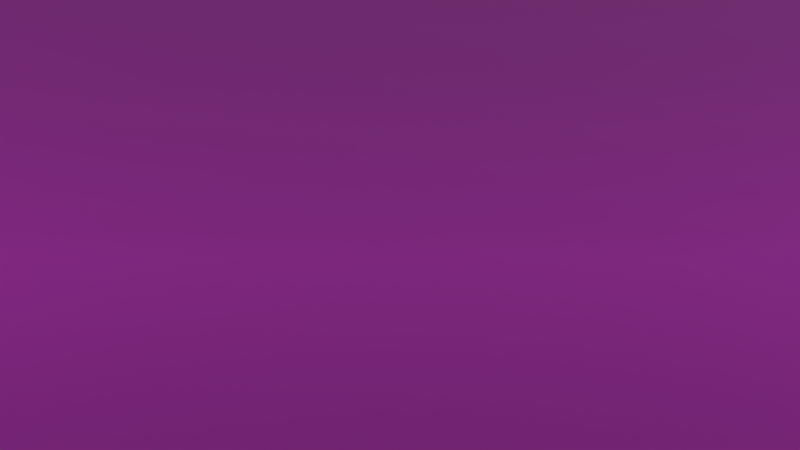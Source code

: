# Source: farbottles.blend  (saved by Blender 2.79.4; exported with 4.5.12 LTS)
import bpy
from mathutils import Matrix  # noqa: F401  (used for matrix-valued properties, if any)

bpy.ops.wm.read_factory_settings(use_empty=True)
scene = bpy.context.scene
scene.name = 'Scene'

# ---- collections
col_collection_1 = bpy.data.collections.new('Collection 1'); scene.collection.children.link(col_collection_1)
col_collection_1.hide_render = True
col_collection_1.hide_viewport = True
col_collection_2 = bpy.data.collections.new('Collection 2'); scene.collection.children.link(col_collection_2)
col_collection_2.hide_render = True
col_collection_2.hide_viewport = True
col_collection_3 = bpy.data.collections.new('Collection 3'); scene.collection.children.link(col_collection_3)
col_collection_3.hide_render = True
col_collection_3.hide_viewport = True
col_collection_4 = bpy.data.collections.new('Collection 4'); scene.collection.children.link(col_collection_4)
col_collection_4.hide_render = True
col_collection_4.hide_viewport = True
col_collection_5 = bpy.data.collections.new('Collection 5'); scene.collection.children.link(col_collection_5)
col_collection_5.hide_render = True
col_collection_5.hide_viewport = True
col_collection_11 = bpy.data.collections.new('Collection 11'); scene.collection.children.link(col_collection_11)

# ---- images (referenced by path relative to the original .blend; pixels are not part of the script)
import os
ASSET_DIR = os.environ.get("B2B_ASSET_DIR", "")  # directory of the original .blend (textures are referenced by path, not embedded)
HERE = os.path.dirname(os.path.abspath(__file__))  # packed textures are extracted next to this script under _unpacked/

def load_image(name, relpath, width, height, colorspace="sRGB"):
    """Load a texture the original file referenced (path relative to the .blend, or extracted next to this script)."""
    p = next((c for c in (os.path.join(HERE, relpath), os.path.join(ASSET_DIR, relpath)) if relpath and os.path.exists(c)), "")
    if p:
        img = bpy.data.images.load(p, check_existing=True)
        img.name = name
    else:  # same state as the original file: an image datablock whose file is absent (Cycles renders it pink)
        img = bpy.data.images.new(name, width, height)
        img.source = "FILE"
        img.filepath = "//" + (relpath or name)
    img.colorspace_settings.name = colorspace
    return img
img_skylit_garage_1k_hdr = load_image('skylit_garage_1k.hdr', 'skylit_garage_1k.hdr', 1024, 1024, 'Linear Rec.709')

# ---- materials (node trees are filled in below, after node groups)
mat_material = bpy.data.materials.new('Material')
mat_material.alpha_threshold = 0.0
mat_material.roughness = 0.5

# ---- material node trees
mat_material.use_nodes = True; mat_material.node_tree.nodes.clear()
_N = mat_material.node_tree.nodes; _L = mat_material.node_tree.links
n0 = _N.new('ShaderNodeOutputMaterial'); n0.name = 'Material Output'; n0.location = (300, 300)
n1 = _N.new('ShaderNodeBsdfPrincipled'); n1.name = 'Principled BSDF'; n1.location = (10, 300)
n1.width = 150
n1.subsurface_method = 'BURLEY'
n1.inputs[0].default_value = (0.01002, 0.01002, 0.01002, 1.0)
n1.inputs[2].default_value = 0.9
n1.inputs[3].default_value = 1.45
n1.inputs[9].default_value = (1.0, 1.0, 1.0)
_L.new(n1.outputs[0], n0.inputs[0])
n0.is_active_output = True

# ---- world
world_world = bpy.data.worlds.new('World'); scene.world = world_world
world_world.use_nodes = True; world_world.node_tree.nodes.clear()
_N = world_world.node_tree.nodes; _L = world_world.node_tree.links
n0 = _N.new('ShaderNodeOutputWorld'); n0.name = 'World Output'; n0.location = (300, 300)
n1 = _N.new('ShaderNodeBackground'); n1.name = 'Background'; n1.location = (10, 300)
n1.inputs[1].default_value = 3.0
n2 = _N.new('ShaderNodeMapping'); n2.name = 'Mapping'; n2.location = (-490, 395)
n2.inputs[2].default_value = (0.0, 0.0, 1.705)
n3 = _N.new('ShaderNodeTexCoord'); n3.name = 'Texture Coordinate'; n3.location = (-690, 378)
n4 = _N.new('ShaderNodeTexEnvironment'); n4.name = 'Environment Texture'; n4.location = (-190, 366)
n4.width = 140
n4.image = img_skylit_garage_1k_hdr
_L.new(n1.outputs[0], n0.inputs[0])
_L.new(n4.outputs[0], n1.inputs[0])
_L.new(n2.outputs[0], n4.inputs[0])
_L.new(n3.outputs[0], n2.inputs[0])
n0.is_active_output = True
world_world.color = (0.0, 0.0, 0.0)
world_world.use_sun_shadow = False
world_world.sun_shadow_jitter_overblur = 0.0
world_world.cycles.sampling_method = 'MANUAL'

# ---- cameras
cam_camera = bpy.data.cameras.new('Camera')
cam_camera.clip_end = 100.0
cam_camera.lens = 35.0
cam_camera.sensor_width = 32.0
cam_camera.sensor_height = 18.0
cam_camera.display_size = 2.0
cam_camera.dof.focus_distance = 0.0

# ---- meshes
me_cubeziercurve = bpy.data.meshes.new('CUBezierCurve')
me_cubeziercurve.from_pydata([(-1.048e-09, -2.91e-10, 0.03518), (-1.048e-09, -2.91e-10, 0.03321), (-1.048e-09, -2.91e-10, 0.03044), (-1.048e-09, -2.91e-10, 0.02706), (-1.048e-09, -2.91e-10, 0.02326), (-1.048e-09, -2.91e-10, 0.01922), (0.006024, -4.39e-06, 0.01512), (0.009476, -2.6e-06, 0.007494), (0.01513, -8.127e-07, 0.001841), (0.02389, -2.91e-10, -0.0003693), (0.0285, -6.169e-11, 0.0003693), (0.0337, -1.851e-10, 0.002511), (0.04496, -1.283e-09, 0.01056), (0.05585, -3.169e-09, 0.0229), (0.06453, -5.43e-09, 0.03864), (0.06918, -7.651e-09, 0.05689), (0.06942, -8.617e-09, 0.06668), (0.06571, -9.913e-09, 0.08328), (0.05797, -1.104e-08, 0.09449), (0.04761, -1.226e-08, 0.1036), (0.04209, -1.288e-08, 0.1075), (0.03159, -1.408e-08, 0.1142), (0.02713, -1.464e-08, 0.1172), (0.02104, -1.562e-08, 0.1223), (0.01992, -1.602e-08, 0.1246), (0.0181, -1.762e-08, 0.1388), (0.0168, -1.767e-08, 0.1658), (0.01775, -1.585e-08, 0.1907), (0.01995, -1.496e-08, 0.2131), (0.02241, -1.78e-08, 0.233), (0.02412, -2.718e-08, 0.2499), (0.02438, -3.521e-08, 0.2572), (0.02377, -3.781e-08, 0.2595), (0.02217, -3.857e-08, 0.261), (0.01994, -3.811e-08, 0.2616), (0.01741, -3.704e-08, 0.2615), (0.01286, -3.551e-08, 0.2595), (0.01212, -3.554e-08, 0.2561), (0.01405, -3.598e-08, 0.2534), (0.01698, -3.812e-08, 0.2531), (0.01968, -3.677e-08, 0.2517), (0.01978, -3.521e-08, 0.2509), (0.01951, -2.385e-08, 0.2437), (0.01777, -1.111e-08, 0.2276), (0.01525, -8.212e-09, 0.2092), (0.01297, -1.103e-08, 0.1883), (0.01196, -1.544e-08, 0.1648), (0.01323, -1.732e-08, 0.1387), (0.01504, -1.602e-08, 0.1246), (0.01873, -5.974e-06, 0.1195), (0.02697, -1.908e-05, 0.1131), (0.03764, -3.219e-05, 0.1057), (0.04863, -3.815e-05, 0.09707), (0.05781, -2.98e-05, 0.08743), (0.06308, -9.417e-09, 0.07677), (0.0635, 3.763e-05, 0.06166), (0.0592, 4.817e-05, 0.04559), (0.05173, 4.064e-05, 0.03022), (0.04265, 2.409e-05, 0.01719), (0.0335, 7.527e-06, 0.008164), (0.02583, -2.91e-10, 0.004788), (0.01932, 1.957e-06, 0.005557), (0.01073, 1.441e-05, 0.0109), (0.006527, 3.114e-05, 0.0195), (-1.048e-09, -2.91e-10, 0.02435), (-1.048e-09, -2.91e-10, 0.02919), (-1.048e-09, -2.91e-10, 0.03376), (-1.048e-09, -2.91e-10, 0.03779), (-1.048e-09, -2.91e-10, 0.04099), (-1.048e-09, -2.91e-10, 0.04312), (-1.048e-09, -2.91e-10, 0.04388), (0.005567, 0.002301, 0.01512), (0.008756, 0.003624, 0.007494), (0.01398, 0.005791, 0.001841), (0.02207, 0.009142, -0.0003693), (0.02633, 0.01091, 0.0003693), (0.03113, 0.0129, 0.002511), (0.04154, 0.0172, 0.01056), (0.0516, 0.02137, 0.0229), (0.05962, 0.02469, 0.03864), (0.06391, 0.02647, 0.05689), (0.06413, 0.02657, 0.06668), (0.06071, 0.02514, 0.08328), (0.05356, 0.02218, 0.09449), (0.04399, 0.01822, 0.1036), (0.03888, 0.01611, 0.1075), (0.02919, 0.01209, 0.1142), (0.02506, 0.01038, 0.1172), (0.01944, 0.008052, 0.1223), (0.0184, 0.007622, 0.1246), (0.01673, 0.006928, 0.1388), (0.01552, 0.006429, 0.1658), (0.0164, 0.006792, 0.1907), (0.01844, 0.007636, 0.2131), (0.02071, 0.008577, 0.233), (0.02229, 0.009231, 0.2499), (0.02253, 0.009331, 0.2572), (0.02196, 0.009097, 0.2595), (0.02049, 0.008486, 0.261), (0.01842, 0.007629, 0.2616), (0.01608, 0.006661, 0.2615), (0.01188, 0.004922, 0.2595), (0.0112, 0.004638, 0.2561), (0.01298, 0.005376, 0.2534), (0.01569, 0.006499, 0.2531), (0.01818, 0.00753, 0.2517), (0.01828, 0.00757, 0.2509), (0.01803, 0.007468, 0.2437), (0.01642, 0.006799, 0.2276), (0.01409, 0.005835, 0.2092), (0.01199, 0.004965, 0.1883), (0.01105, 0.004578, 0.1648), (0.01222, 0.005063, 0.1387), (0.01389, 0.005755, 0.1246), (0.01731, 0.007162, 0.1195), (0.02492, 0.0103, 0.1131), (0.03479, 0.01437, 0.1057), (0.04494, 0.01857, 0.09707), (0.05342, 0.0221, 0.08743), (0.05828, 0.02414, 0.07677), (0.05865, 0.02433, 0.06166), (0.05467, 0.0227, 0.04559), (0.04778, 0.01983, 0.03022), (0.03939, 0.01634, 0.01719), (0.03094, 0.01283, 0.008164), (0.02386, 0.009884, 0.004788), (0.01785, 0.007396, 0.005557), (0.009911, 0.004121, 0.0109), (0.006018, 0.002527, 0.0195), (0.004263, 0.004256, 0.01512), (0.006703, 0.006699, 0.007494), (0.0107, 0.0107, 0.001841), (0.01689, 0.01689, -0.0003693), (0.02015, 0.02015, 0.0003693), (0.02383, 0.02383, 0.002511), (0.03179, 0.03179, 0.01056), (0.03949, 0.03949, 0.0229), (0.04563, 0.04563, 0.03864), (0.04892, 0.04892, 0.05689), (0.04909, 0.04909, 0.06668), (0.04646, 0.04646, 0.08328), (0.04099, 0.04099, 0.09449), (0.03367, 0.03367, 0.1036), (0.02976, 0.02976, 0.1075), (0.02234, 0.02234, 0.1142), (0.01918, 0.01918, 0.1172), (0.01488, 0.01488, 0.1223), (0.01408, 0.01408, 0.1246), (0.0128, 0.0128, 0.1388), (0.01188, 0.01188, 0.1658), (0.01255, 0.01255, 0.1907), (0.01411, 0.01411, 0.2131), (0.01585, 0.01585, 0.233), (0.01706, 0.01706, 0.2499), (0.01724, 0.01724, 0.2572), (0.01681, 0.01681, 0.2595), (0.01568, 0.01568, 0.261), (0.0141, 0.0141, 0.2616), (0.01231, 0.01231, 0.2615), (0.009096, 0.009095, 0.2595), (0.00857, 0.00857, 0.2561), (0.009934, 0.009934, 0.2534), (0.01201, 0.01201, 0.2531), (0.01391, 0.01391, 0.2517), (0.01399, 0.01399, 0.2509), (0.0138, 0.0138, 0.2437), (0.01256, 0.01256, 0.2276), (0.01078, 0.01078, 0.2092), (0.009174, 0.009174, 0.1883), (0.008458, 0.008458, 0.1648), (0.009355, 0.009355, 0.1387), (0.01063, 0.01063, 0.1246), (0.01325, 0.01324, 0.1195), (0.01908, 0.01906, 0.1131), (0.02664, 0.02659, 0.1057), (0.03441, 0.03436, 0.09707), (0.0409, 0.04086, 0.08743), (0.04461, 0.04461, 0.07677), (0.04487, 0.04493, 0.06166), (0.04183, 0.04189, 0.04559), (0.03655, 0.03661, 0.03022), (0.03014, 0.03017, 0.01719), (0.02368, 0.02369, 0.008164), (0.01826, 0.01826, 0.004788), (0.01366, 0.01366, 0.005557), (0.007579, 0.0076, 0.0109), (0.004593, 0.004637, 0.0195), (0.002309, 0.005564, 0.01512), (0.003629, 0.008754, 0.007494), (0.005793, 0.01398, 0.001841), (0.009142, 0.02207, -0.0003693), (0.01091, 0.02633, 0.0003693), (0.0129, 0.03113, 0.002511), (0.0172, 0.04154, 0.01056), (0.02137, 0.0516, 0.0229), (0.02469, 0.05962, 0.03864), (0.02647, 0.06391, 0.05689), (0.02657, 0.06413, 0.06668), (0.02514, 0.06071, 0.08328), (0.02218, 0.05356, 0.09449), (0.01822, 0.04399, 0.1036), (0.01611, 0.03888, 0.1075), (0.01209, 0.02919, 0.1142), (0.01038, 0.02506, 0.1172), (0.008052, 0.01944, 0.1223), (0.007622, 0.0184, 0.1246), (0.006928, 0.01673, 0.1388), (0.006429, 0.01552, 0.1658), (0.006792, 0.0164, 0.1907), (0.007636, 0.01844, 0.2131), (0.008577, 0.02071, 0.233), (0.009231, 0.02229, 0.2499), (0.009331, 0.02253, 0.2572), (0.009097, 0.02196, 0.2595), (0.008486, 0.02049, 0.261), (0.007629, 0.01842, 0.2616), (0.006661, 0.01608, 0.2615), (0.004922, 0.01188, 0.2595), (0.004638, 0.0112, 0.2561), (0.005376, 0.01298, 0.2534), (0.006499, 0.01569, 0.2531), (0.00753, 0.01818, 0.2517), (0.00757, 0.01828, 0.2509), (0.007468, 0.01803, 0.2437), (0.006799, 0.01642, 0.2276), (0.005835, 0.01409, 0.2092), (0.004965, 0.01199, 0.1883), (0.004578, 0.01105, 0.1648), (0.005063, 0.01222, 0.1387), (0.005755, 0.01389, 0.1246), (0.007173, 0.0173, 0.1195), (0.01034, 0.02491, 0.1131), (0.01443, 0.03476, 0.1057), (0.01864, 0.04491, 0.09707), (0.02215, 0.0534, 0.08743), (0.02414, 0.05828, 0.07677), (0.02427, 0.05868, 0.06166), (0.02261, 0.05471, 0.04559), (0.01976, 0.04781, 0.03022), (0.0163, 0.03941, 0.01719), (0.01281, 0.03095, 0.008164), (0.009884, 0.02386, 0.004788), (0.007392, 0.01785, 0.005557), (0.004094, 0.009922, 0.0109), (0.002469, 0.006042, 0.0195), (4.389e-06, 0.006024, 0.01512), (2.598e-06, 0.009476, 0.007494), (8.107e-07, 0.01513, 0.001841), (-2.092e-09, 0.02389, -0.0003693), (-2.523e-09, 0.0285, 0.0003693), (-2.627e-09, 0.0337, 0.002511), (-2.021e-09, 0.04496, 0.01056), (-6.106e-10, 0.05585, 0.0229), (1.271e-09, 0.06453, 0.03864), (3.288e-09, 0.06918, 0.05689), (4.243e-09, 0.06942, 0.06668), (5.702e-09, 0.06571, 0.08328), (7.163e-09, 0.05797, 0.09449), (8.837e-09, 0.04761, 0.1036), (9.699e-09, 0.04209, 0.1075), (1.136e-08, 0.03159, 0.1142), (1.212e-08, 0.02713, 0.1172), (1.336e-08, 0.02104, 0.1223), (1.381e-08, 0.01992, 0.1246), (1.549e-08, 0.0181, 0.1388), (1.56e-08, 0.0168, 0.1658), (1.373e-08, 0.01775, 0.1907), (1.274e-08, 0.01995, 0.2131), (1.548e-08, 0.02241, 0.233), (2.479e-08, 0.02412, 0.2499), (3.28e-08, 0.02438, 0.2572), (3.543e-08, 0.02377, 0.2595), (3.626e-08, 0.02217, 0.261), (3.59e-08, 0.01994, 0.2616), (3.494e-08, 0.01741, 0.2615), (3.361e-08, 0.01286, 0.2595), (3.367e-08, 0.01212, 0.2561), (3.403e-08, 0.01405, 0.2534), (3.604e-08, 0.01698, 0.2531), (3.458e-08, 0.01968, 0.2517), (3.3e-08, 0.01978, 0.2509), (2.166e-08, 0.01951, 0.2437), (8.996e-09, 0.01777, 0.2276), (6.207e-09, 0.01525, 0.2092), (9.126e-09, 0.01297, 0.1883), (1.358e-08, 0.01196, 0.1648), (1.54e-08, 0.01323, 0.1387), (1.402e-08, 0.01504, 0.1246), (5.972e-06, 0.01873, 0.1195), (1.908e-05, 0.02697, 0.1131), (3.219e-05, 0.03764, 0.1057), (3.815e-05, 0.04863, 0.09707), (2.98e-05, 0.05781, 0.08743), (5.321e-09, 0.06308, 0.07677), (-3.763e-05, 0.0635, 0.06166), (-4.817e-05, 0.0592, 0.04559), (-4.065e-05, 0.05173, 0.03022), (-2.409e-05, 0.04265, 0.01719), (-7.53e-06, 0.0335, 0.008164), (-2.177e-09, 0.02583, 0.004788), (-1.959e-06, 0.01932, 0.005557), (-1.441e-05, 0.01073, 0.0109), (-3.114e-05, 0.006527, 0.0195), (-0.002301, 0.005567, 0.01512), (-0.003624, 0.008756, 0.007494), (-0.005791, 0.01398, 0.001841), (-0.009142, 0.02207, -0.0003693), (-0.01091, 0.02633, 0.0003693), (-0.0129, 0.03113, 0.002511), (-0.0172, 0.04154, 0.01056), (-0.02137, 0.0516, 0.0229), (-0.02469, 0.05962, 0.03864), (-0.02647, 0.06391, 0.05689), (-0.02657, 0.06413, 0.06668), (-0.02514, 0.06071, 0.08328), (-0.02218, 0.05356, 0.09449), (-0.01822, 0.04399, 0.1036), (-0.01611, 0.03888, 0.1075), (-0.01209, 0.02919, 0.1142), (-0.01038, 0.02506, 0.1172), (-0.008052, 0.01944, 0.1223), (-0.007622, 0.0184, 0.1246), (-0.006928, 0.01673, 0.1388), (-0.006429, 0.01552, 0.1658), (-0.006792, 0.0164, 0.1907), (-0.007636, 0.01844, 0.2131), (-0.008577, 0.02071, 0.233), (-0.009231, 0.02229, 0.2499), (-0.009331, 0.02253, 0.2572), (-0.009097, 0.02196, 0.2595), (-0.008486, 0.02049, 0.261), (-0.007629, 0.01842, 0.2616), (-0.006661, 0.01608, 0.2615), (-0.004922, 0.01188, 0.2595), (-0.004638, 0.0112, 0.2561), (-0.005376, 0.01298, 0.2534), (-0.006499, 0.01569, 0.2531), (-0.00753, 0.01818, 0.2517), (-0.00757, 0.01828, 0.2509), (-0.007468, 0.01803, 0.2437), (-0.006799, 0.01642, 0.2276), (-0.005835, 0.01409, 0.2092), (-0.004965, 0.01199, 0.1883), (-0.004578, 0.01105, 0.1648), (-0.005063, 0.01222, 0.1387), (-0.005755, 0.01389, 0.1246), (-0.007162, 0.01731, 0.1195), (-0.0103, 0.02492, 0.1131), (-0.01437, 0.03479, 0.1057), (-0.01857, 0.04494, 0.09707), (-0.0221, 0.05342, 0.08743), (-0.02414, 0.05828, 0.07677), (-0.02433, 0.05865, 0.06166), (-0.0227, 0.05467, 0.04559), (-0.01983, 0.04778, 0.03022), (-0.01634, 0.03939, 0.01719), (-0.01283, 0.03094, 0.008164), (-0.009884, 0.02386, 0.004788), (-0.007396, 0.01785, 0.005557), (-0.004121, 0.009911, 0.0109), (-0.002527, 0.006018, 0.0195), (-0.004256, 0.004263, 0.01512), (-0.006699, 0.006703, 0.007494), (-0.0107, 0.0107, 0.001841), (-0.01689, 0.01689, -0.0003693), (-0.02015, 0.02015, 0.0003693), (-0.02383, 0.02383, 0.002511), (-0.03179, 0.03179, 0.01056), (-0.03949, 0.03949, 0.0229), (-0.04563, 0.04563, 0.03864), (-0.04892, 0.04892, 0.05689), (-0.04909, 0.04909, 0.06668), (-0.04646, 0.04646, 0.08328), (-0.04099, 0.04099, 0.09449), (-0.03367, 0.03367, 0.1036), (-0.02976, 0.02976, 0.1075), (-0.02234, 0.02234, 0.1142), (-0.01918, 0.01918, 0.1172), (-0.01488, 0.01488, 0.1223), (-0.01408, 0.01408, 0.1246), (-0.0128, 0.0128, 0.1388), (-0.01188, 0.01188, 0.1658), (-0.01255, 0.01255, 0.1907), (-0.01411, 0.01411, 0.2131), (-0.01585, 0.01585, 0.233), (-0.01706, 0.01706, 0.2499), (-0.01724, 0.01724, 0.2572), (-0.01681, 0.01681, 0.2595), (-0.01568, 0.01568, 0.261), (-0.0141, 0.0141, 0.2616), (-0.01231, 0.01231, 0.2615), (-0.009095, 0.009096, 0.2595), (-0.00857, 0.00857, 0.2561), (-0.009934, 0.009934, 0.2534), (-0.01201, 0.01201, 0.2531), (-0.01391, 0.01391, 0.2517), (-0.01399, 0.01399, 0.2509), (-0.0138, 0.0138, 0.2437), (-0.01256, 0.01256, 0.2276), (-0.01078, 0.01078, 0.2092), (-0.009174, 0.009174, 0.1883), (-0.008458, 0.008458, 0.1648), (-0.009355, 0.009355, 0.1387), (-0.01063, 0.01063, 0.1246), (-0.01324, 0.01325, 0.1195), (-0.01906, 0.01908, 0.1131), (-0.02659, 0.02664, 0.1057), (-0.03436, 0.03441, 0.09707), (-0.04086, 0.0409, 0.08743), (-0.04461, 0.04461, 0.07677), (-0.04493, 0.04487, 0.06166), (-0.04189, 0.04183, 0.04559), (-0.03661, 0.03655, 0.03022), (-0.03017, 0.03014, 0.01719), (-0.02369, 0.02368, 0.008164), (-0.01826, 0.01826, 0.004788), (-0.01366, 0.01366, 0.005557), (-0.0076, 0.007579, 0.0109), (-0.004637, 0.004593, 0.0195), (-0.005564, 0.002309, 0.01512), (-0.008754, 0.003629, 0.007494), (-0.01398, 0.005793, 0.001841), (-0.02207, 0.009142, -0.0003693), (-0.02633, 0.01091, 0.0003693), (-0.03113, 0.0129, 0.002511), (-0.04154, 0.0172, 0.01056), (-0.0516, 0.02137, 0.0229), (-0.05962, 0.02469, 0.03864), (-0.06391, 0.02647, 0.05689), (-0.06413, 0.02657, 0.06668), (-0.06071, 0.02514, 0.08328), (-0.05356, 0.02218, 0.09449), (-0.04399, 0.01822, 0.1036), (-0.03888, 0.01611, 0.1075), (-0.02919, 0.01209, 0.1142), (-0.02506, 0.01038, 0.1172), (-0.01944, 0.008052, 0.1223), (-0.0184, 0.007622, 0.1246), (-0.01673, 0.006928, 0.1388), (-0.01552, 0.006429, 0.1658), (-0.0164, 0.006792, 0.1907), (-0.01844, 0.007636, 0.2131), (-0.02071, 0.008577, 0.233), (-0.02229, 0.009231, 0.2499), (-0.02253, 0.009331, 0.2572), (-0.02196, 0.009097, 0.2595), (-0.02049, 0.008486, 0.261), (-0.01842, 0.007629, 0.2616), (-0.01608, 0.006661, 0.2615), (-0.01188, 0.004922, 0.2595), (-0.0112, 0.004638, 0.2561), (-0.01298, 0.005376, 0.2534), (-0.01569, 0.006499, 0.2531), (-0.01818, 0.00753, 0.2517), (-0.01828, 0.00757, 0.2509), (-0.01803, 0.007468, 0.2437), (-0.01642, 0.006799, 0.2276), (-0.01409, 0.005835, 0.2092), (-0.01199, 0.004965, 0.1883), (-0.01105, 0.004578, 0.1648), (-0.01222, 0.005063, 0.1387), (-0.01389, 0.005755, 0.1246), (-0.0173, 0.007173, 0.1195), (-0.02491, 0.01034, 0.1131), (-0.03476, 0.01443, 0.1057), (-0.04491, 0.01864, 0.09707), (-0.0534, 0.02215, 0.08743), (-0.05828, 0.02414, 0.07677), (-0.05868, 0.02427, 0.06166), (-0.05471, 0.02261, 0.04559), (-0.04781, 0.01976, 0.03022), (-0.03941, 0.0163, 0.01719), (-0.03095, 0.01281, 0.008164), (-0.02386, 0.009884, 0.004788), (-0.01785, 0.007392, 0.005557), (-0.009922, 0.004094, 0.0109), (-0.006042, 0.002469, 0.0195), (-0.006024, 4.389e-06, 0.01512), (-0.009476, 2.598e-06, 0.007494), (-0.01513, 8.108e-07, 0.001841), (-0.02389, -2.38e-09, -0.0003693), (-0.0285, -3.012e-09, 0.0003693), (-0.0337, -3.343e-09, 0.002511), (-0.04496, -3.23e-09, 0.01056), (-0.05585, -2.295e-09, 0.0229), (-0.06453, -7.932e-10, 0.03864), (-0.06918, 1.021e-09, 0.05689), (-0.06942, 1.966e-09, 0.06668), (-0.06571, 3.586e-09, 0.08328), (-0.05797, 5.385e-09, 0.09449), (-0.04761, 7.513e-09, 0.1036), (-0.04209, 8.616e-09, 0.1075), (-0.03159, 1.074e-08, 0.1142), (-0.02713, 1.169e-08, 0.1172), (-0.02104, 1.32e-08, 0.1223), (-0.01992, 1.37e-08, 0.1246), (-0.0181, 1.546e-08, 0.1388), (-0.0168, 1.562e-08, 0.1658), (-0.01775, 1.371e-08, 0.1907), (-0.01995, 1.263e-08, 0.2131), (-0.02241, 1.526e-08, 0.233), (-0.02412, 2.449e-08, 0.2499), (-0.02438, 3.249e-08, 0.2572), (-0.02377, 3.515e-08, 0.2595), (-0.02217, 3.605e-08, 0.261), (-0.01994, 3.579e-08, 0.2616), (-0.01741, 3.494e-08, 0.2615), (-0.01286, 3.38e-08, 0.2595), (-0.01212, 3.39e-08, 0.2561), (-0.01405, 3.417e-08, 0.2534), (-0.01698, 3.605e-08, 0.2531), (-0.01968, 3.447e-08, 0.2517), (-0.01978, 3.29e-08, 0.2509), (-0.01951, 2.157e-08, 0.2437), (-0.01777, 8.976e-09, 0.2276), (-0.01525, 6.297e-09, 0.2092), (-0.01297, 9.315e-09, 0.1883), (-0.01196, 1.382e-08, 0.1648), (-0.01323, 1.558e-08, 0.1387), (-0.01504, 1.412e-08, 0.1246), (-0.01873, 5.972e-06, 0.1195), (-0.02697, 1.908e-05, 0.1131), (-0.03764, 3.219e-05, 0.1057), (-0.04863, 3.814e-05, 0.09707), (-0.05781, 2.98e-05, 0.08743), (-0.06308, 3.32e-09, 0.07677), (-0.0635, -3.763e-05, 0.06166), (-0.0592, -4.817e-05, 0.04559), (-0.05173, -4.065e-05, 0.03022), (-0.04265, -2.409e-05, 0.01719), (-0.0335, -7.53e-06, 0.008164), (-0.02583, -2.549e-09, 0.004788), (-0.01932, -1.959e-06, 0.005557), (-0.01073, -1.441e-05, 0.0109), (-0.006527, -3.114e-05, 0.0195), (-0.005567, -0.002301, 0.01512), (-0.008756, -0.003624, 0.007494), (-0.01398, -0.005791, 0.001841), (-0.02207, -0.009142, -0.0003693), (-0.02633, -0.01091, 0.0003693), (-0.03113, -0.0129, 0.002511), (-0.04154, -0.0172, 0.01056), (-0.0516, -0.02137, 0.0229), (-0.05962, -0.02469, 0.03864), (-0.06391, -0.02647, 0.05689), (-0.06413, -0.02657, 0.06668), (-0.06071, -0.02514, 0.08328), (-0.05356, -0.02218, 0.09449), (-0.04399, -0.01822, 0.1036), (-0.03888, -0.01611, 0.1075), (-0.02919, -0.01209, 0.1142), (-0.02506, -0.01038, 0.1172), (-0.01944, -0.008052, 0.1223), (-0.0184, -0.007622, 0.1246), (-0.01673, -0.006928, 0.1388), (-0.01552, -0.006429, 0.1658), (-0.0164, -0.006792, 0.1907), (-0.01844, -0.007636, 0.2131), (-0.02071, -0.008577, 0.233), (-0.02229, -0.009231, 0.2499), (-0.02253, -0.009331, 0.2572), (-0.02196, -0.009097, 0.2595), (-0.02049, -0.008486, 0.261), (-0.01842, -0.007629, 0.2616), (-0.01608, -0.006661, 0.2615), (-0.01188, -0.004922, 0.2595), (-0.0112, -0.004638, 0.2561), (-0.01298, -0.005376, 0.2534), (-0.01569, -0.006499, 0.2531), (-0.01818, -0.00753, 0.2517), (-0.01828, -0.00757, 0.2509), (-0.01803, -0.007468, 0.2437), (-0.01642, -0.006799, 0.2276), (-0.01409, -0.005835, 0.2092), (-0.01199, -0.004965, 0.1883), (-0.01105, -0.004578, 0.1648), (-0.01222, -0.005063, 0.1387), (-0.01389, -0.005755, 0.1246), (-0.01731, -0.007162, 0.1195), (-0.02492, -0.0103, 0.1131), (-0.03479, -0.01437, 0.1057), (-0.04494, -0.01857, 0.09707), (-0.05342, -0.0221, 0.08743), (-0.05828, -0.02414, 0.07677), (-0.05865, -0.02433, 0.06166), (-0.05467, -0.0227, 0.04559), (-0.04778, -0.01983, 0.03022), (-0.03939, -0.01634, 0.01719), (-0.03094, -0.01283, 0.008164), (-0.02386, -0.009884, 0.004788), (-0.01785, -0.007396, 0.005557), (-0.009911, -0.004121, 0.0109), (-0.006018, -0.002527, 0.0195), (-0.004263, -0.004256, 0.01512), (-0.006703, -0.006699, 0.007494), (-0.0107, -0.0107, 0.001841), (-0.01689, -0.01689, -0.0003693), (-0.02015, -0.02015, 0.0003693), (-0.02383, -0.02383, 0.002511), (-0.03179, -0.03179, 0.01056), (-0.03949, -0.03949, 0.0229), (-0.04563, -0.04563, 0.03864), (-0.04892, -0.04892, 0.05689), (-0.04909, -0.04909, 0.06668), (-0.04646, -0.04646, 0.08328), (-0.04099, -0.04099, 0.09449), (-0.03367, -0.03367, 0.1036), (-0.02976, -0.02976, 0.1075), (-0.02234, -0.02234, 0.1142), (-0.01918, -0.01918, 0.1172), (-0.01488, -0.01488, 0.1223), (-0.01408, -0.01408, 0.1246), (-0.0128, -0.0128, 0.1388), (-0.01188, -0.01188, 0.1658), (-0.01255, -0.01255, 0.1907), (-0.01411, -0.01411, 0.2131), (-0.01585, -0.01585, 0.233), (-0.01706, -0.01706, 0.2499), (-0.01724, -0.01724, 0.2572), (-0.01681, -0.01681, 0.2595), (-0.01568, -0.01568, 0.261), (-0.0141, -0.0141, 0.2616), (-0.01231, -0.01231, 0.2615), (-0.009096, -0.009095, 0.2595), (-0.00857, -0.00857, 0.2561), (-0.009934, -0.009934, 0.2534), (-0.01201, -0.01201, 0.2531), (-0.01391, -0.01391, 0.2517), (-0.01399, -0.01399, 0.2509), (-0.0138, -0.0138, 0.2437), (-0.01256, -0.01256, 0.2276), (-0.01078, -0.01078, 0.2092), (-0.009174, -0.009174, 0.1883), (-0.008458, -0.008458, 0.1648), (-0.009355, -0.009355, 0.1387), (-0.01063, -0.01063, 0.1246), (-0.01325, -0.01324, 0.1195), (-0.01908, -0.01906, 0.1131), (-0.02664, -0.02659, 0.1057), (-0.03441, -0.03436, 0.09707), (-0.0409, -0.04086, 0.08743), (-0.04461, -0.04461, 0.07677), (-0.04487, -0.04493, 0.06166), (-0.04183, -0.04189, 0.04559), (-0.03655, -0.03661, 0.03022), (-0.03014, -0.03017, 0.01719), (-0.02368, -0.02369, 0.008164), (-0.01826, -0.01826, 0.004788), (-0.01366, -0.01366, 0.005557), (-0.007579, -0.0076, 0.0109), (-0.004593, -0.004637, 0.0195), (-0.002309, -0.005564, 0.01512), (-0.003629, -0.008754, 0.007494), (-0.005793, -0.01398, 0.001841), (-0.009142, -0.02207, -0.0003693), (-0.01091, -0.02633, 0.0003693), (-0.0129, -0.03113, 0.002511), (-0.0172, -0.04154, 0.01056), (-0.02137, -0.0516, 0.0229), (-0.02469, -0.05962, 0.03864), (-0.02647, -0.06391, 0.05689), (-0.02657, -0.06413, 0.06668), (-0.02514, -0.06071, 0.08328), (-0.02218, -0.05356, 0.09449), (-0.01822, -0.04399, 0.1036), (-0.01611, -0.03888, 0.1075), (-0.01209, -0.02919, 0.1142), (-0.01038, -0.02506, 0.1172), (-0.008052, -0.01944, 0.1223), (-0.007622, -0.0184, 0.1246), (-0.006928, -0.01673, 0.1388), (-0.006429, -0.01552, 0.1658), (-0.006792, -0.0164, 0.1907), (-0.007636, -0.01844, 0.2131), (-0.008577, -0.02071, 0.233), (-0.009231, -0.02229, 0.2499), (-0.009331, -0.02253, 0.2572), (-0.009097, -0.02196, 0.2595), (-0.008486, -0.02049, 0.261), (-0.007629, -0.01842, 0.2616), (-0.006661, -0.01608, 0.2615), (-0.004922, -0.01188, 0.2595), (-0.004638, -0.0112, 0.2561), (-0.005376, -0.01298, 0.2534), (-0.006499, -0.01569, 0.2531), (-0.00753, -0.01818, 0.2517), (-0.00757, -0.01828, 0.2509), (-0.007468, -0.01803, 0.2437), (-0.006799, -0.01642, 0.2276), (-0.005835, -0.01409, 0.2092), (-0.004965, -0.01199, 0.1883), (-0.004578, -0.01105, 0.1648), (-0.005063, -0.01222, 0.1387), (-0.005755, -0.01389, 0.1246), (-0.007173, -0.0173, 0.1195), (-0.01034, -0.02491, 0.1131), (-0.01443, -0.03476, 0.1057), (-0.01864, -0.04491, 0.09707), (-0.02215, -0.0534, 0.08743), (-0.02414, -0.05828, 0.07677), (-0.02427, -0.05868, 0.06166), (-0.02261, -0.05471, 0.04559), (-0.01976, -0.04781, 0.03022), (-0.0163, -0.03941, 0.01719), (-0.01281, -0.03095, 0.008164), (-0.009884, -0.02386, 0.004788), (-0.007392, -0.01785, 0.005557), (-0.004094, -0.009922, 0.0109), (-0.002469, -0.006042, 0.0195), (-4.391e-06, -0.006024, 0.01512), (-2.601e-06, -0.009476, 0.007494), (-8.132e-07, -0.01513, 0.001841), (-7.629e-10, -0.02389, -0.0003693), (-4.786e-10, -0.0285, 0.0003693), (-5.399e-10, -0.0337, 0.002511), (-1.503e-09, -0.04496, 0.01056), (-3.26e-09, -0.05585, 0.0229), (-5.417e-09, -0.06453, 0.03864), (-7.583e-09, -0.06918, 0.05689), (-8.546e-09, -0.06942, 0.06668), (-9.886e-09, -0.06571, 0.08328), (-1.11e-08, -0.05797, 0.09449), (-1.245e-08, -0.04761, 0.1036), (-1.313e-08, -0.04209, 0.1075), (-1.446e-08, -0.03159, 0.1142), (-1.507e-08, -0.02713, 0.1172), (-1.613e-08, -0.02104, 0.1223), (-1.654e-08, -0.01992, 0.1246), (-1.816e-08, -0.0181, 0.1388), (-1.823e-08, -0.0168, 0.1658), (-1.639e-08, -0.01775, 0.1907), (-1.547e-08, -0.01995, 0.2131), (-1.829e-08, -0.02241, 0.233), (-2.765e-08, -0.02412, 0.2499), (-3.567e-08, -0.02438, 0.2572), (-3.828e-08, -0.02377, 0.2595), (-3.906e-08, -0.02217, 0.261), (-3.863e-08, -0.01994, 0.2616), (-3.759e-08, -0.01741, 0.2615), (-3.611e-08, -0.01286, 0.2595), (-3.615e-08, -0.01212, 0.2561), (-3.657e-08, -0.01405, 0.2534), (-3.868e-08, -0.01698, 0.2531), (-3.73e-08, -0.01968, 0.2517), (-3.573e-08, -0.01978, 0.2509), (-2.438e-08, -0.01951, 0.2437), (-1.166e-08, -0.01777, 0.2276), (-8.787e-09, -0.01525, 0.2092), (-1.163e-08, -0.01297, 0.1883), (-1.606e-08, -0.01196, 0.1648), (-1.792e-08, -0.01323, 0.1387), (-1.66e-08, -0.01504, 0.1246), (-5.975e-06, -0.01873, 0.1195), (-1.908e-05, -0.02697, 0.1131), (-3.219e-05, -0.03764, 0.1057), (-3.815e-05, -0.04863, 0.09707), (-2.98e-05, -0.05781, 0.08743), (-9.421e-09, -0.06308, 0.07677), (3.763e-05, -0.0635, 0.06166), (4.817e-05, -0.0592, 0.04559), (4.064e-05, -0.05173, 0.03022), (2.409e-05, -0.04265, 0.01719), (7.526e-06, -0.0335, 0.008164), (-7.397e-10, -0.02583, 0.004788), (1.956e-06, -0.01932, 0.005557), (1.441e-05, -0.01073, 0.0109), (3.113e-05, -0.006527, 0.0195), (0.002301, -0.005567, 0.01512), (0.003624, -0.008756, 0.007494), (0.005791, -0.01398, 0.001841), (0.009142, -0.02207, -0.0003693), (0.01091, -0.02633, 0.0003693), (0.0129, -0.03113, 0.002511), (0.0172, -0.04154, 0.01056), (0.02137, -0.0516, 0.0229), (0.02469, -0.05962, 0.03864), (0.02647, -0.06391, 0.05689), (0.02657, -0.06413, 0.06668), (0.02514, -0.06071, 0.08328), (0.02218, -0.05356, 0.09449), (0.01822, -0.04399, 0.1036), (0.01611, -0.03888, 0.1075), (0.01209, -0.02919, 0.1142), (0.01038, -0.02506, 0.1172), (0.008052, -0.01944, 0.1223), (0.007622, -0.0184, 0.1246), (0.006928, -0.01673, 0.1388), (0.006429, -0.01552, 0.1658), (0.006792, -0.0164, 0.1907), (0.007636, -0.01844, 0.2131), (0.008577, -0.02071, 0.233), (0.009231, -0.02229, 0.2499), (0.009331, -0.02253, 0.2572), (0.009097, -0.02196, 0.2595), (0.008486, -0.02049, 0.261), (0.007629, -0.01842, 0.2616), (0.006661, -0.01608, 0.2615), (0.004922, -0.01188, 0.2595), (0.004638, -0.0112, 0.2561), (0.005376, -0.01298, 0.2534), (0.006499, -0.01569, 0.2531), (0.00753, -0.01818, 0.2517), (0.00757, -0.01828, 0.2509), (0.007468, -0.01803, 0.2437), (0.006799, -0.01642, 0.2276), (0.005835, -0.01409, 0.2092), (0.004965, -0.01199, 0.1883), (0.004578, -0.01105, 0.1648), (0.005063, -0.01222, 0.1387), (0.005755, -0.01389, 0.1246), (0.007162, -0.01731, 0.1195), (0.0103, -0.02492, 0.1131), (0.01437, -0.03479, 0.1057), (0.01857, -0.04494, 0.09707), (0.0221, -0.05342, 0.08743), (0.02414, -0.05828, 0.07677), (0.02433, -0.05865, 0.06166), (0.0227, -0.05467, 0.04559), (0.01983, -0.04778, 0.03022), (0.01634, -0.03939, 0.01719), (0.01283, -0.03094, 0.008164), (0.009884, -0.02386, 0.004788), (0.007396, -0.01785, 0.005557), (0.004121, -0.009911, 0.0109), (0.002527, -0.006018, 0.0195), (0.004256, -0.004263, 0.01512), (0.006699, -0.006703, 0.007494), (0.0107, -0.0107, 0.001841), (0.01689, -0.01689, -0.0003693), (0.02015, -0.02015, 0.0003693), (0.02383, -0.02383, 0.002511), (0.03179, -0.03179, 0.01056), (0.03949, -0.03949, 0.0229), (0.04563, -0.04563, 0.03864), (0.04892, -0.04892, 0.05689), (0.04909, -0.04909, 0.06668), (0.04646, -0.04646, 0.08328), (0.04099, -0.04099, 0.09449), (0.03367, -0.03367, 0.1036), (0.02976, -0.02976, 0.1075), (0.02234, -0.02234, 0.1142), (0.01918, -0.01918, 0.1172), (0.01488, -0.01488, 0.1223), (0.01408, -0.01408, 0.1246), (0.0128, -0.0128, 0.1388), (0.01188, -0.01188, 0.1658), (0.01255, -0.01255, 0.1907), (0.01411, -0.01411, 0.2131), (0.01585, -0.01585, 0.233), (0.01706, -0.01706, 0.2499), (0.01724, -0.01724, 0.2572), (0.01681, -0.01681, 0.2595), (0.01568, -0.01568, 0.261), (0.0141, -0.0141, 0.2616), (0.01231, -0.01231, 0.2615), (0.009095, -0.009096, 0.2595), (0.00857, -0.00857, 0.2561), (0.009934, -0.009934, 0.2534), (0.01201, -0.01201, 0.2531), (0.01391, -0.01391, 0.2517), (0.01399, -0.01399, 0.2509), (0.0138, -0.0138, 0.2437), (0.01256, -0.01256, 0.2276), (0.01078, -0.01078, 0.2092), (0.009174, -0.009174, 0.1883), (0.008458, -0.008458, 0.1648), (0.009355, -0.009355, 0.1387), (0.01063, -0.01063, 0.1246), (0.01324, -0.01325, 0.1195), (0.01906, -0.01908, 0.1131), (0.02659, -0.02664, 0.1057), (0.03436, -0.03441, 0.09707), (0.04086, -0.0409, 0.08743), (0.04461, -0.04461, 0.07677), (0.04493, -0.04487, 0.06166), (0.04189, -0.04183, 0.04559), (0.03661, -0.03655, 0.03022), (0.03017, -0.03014, 0.01719), (0.02369, -0.02368, 0.008164), (0.01826, -0.01826, 0.004788), (0.01366, -0.01366, 0.005557), (0.0076, -0.007579, 0.0109), (0.004637, -0.004593, 0.0195), (0.005564, -0.002309, 0.01512), (0.008754, -0.003629, 0.007494), (0.01398, -0.005793, 0.001841), (0.02207, -0.009142, -0.0003693), (0.02633, -0.01091, 0.0003693), (0.03113, -0.0129, 0.002511), (0.04154, -0.0172, 0.01056), (0.0516, -0.02137, 0.0229), (0.05962, -0.02469, 0.03864), (0.06391, -0.02647, 0.05689), (0.06413, -0.02657, 0.06668), (0.06071, -0.02514, 0.08328), (0.05356, -0.02218, 0.09449), (0.04399, -0.01822, 0.1036), (0.03888, -0.01611, 0.1075), (0.02919, -0.01209, 0.1142), (0.02506, -0.01038, 0.1172), (0.01944, -0.008052, 0.1223), (0.0184, -0.007622, 0.1246), (0.01673, -0.006928, 0.1388), (0.01552, -0.006429, 0.1658), (0.0164, -0.006792, 0.1907), (0.01844, -0.007636, 0.2131), (0.02071, -0.008577, 0.233), (0.02229, -0.009231, 0.2499), (0.02253, -0.009331, 0.2572), (0.02196, -0.009097, 0.2595), (0.02049, -0.008486, 0.261), (0.01842, -0.007629, 0.2616), (0.01608, -0.006661, 0.2615), (0.01188, -0.004922, 0.2595), (0.0112, -0.004638, 0.2561), (0.01298, -0.005376, 0.2534), (0.01569, -0.006499, 0.2531), (0.01818, -0.00753, 0.2517), (0.01828, -0.00757, 0.2509), (0.01803, -0.007468, 0.2437), (0.01642, -0.006799, 0.2276), (0.01409, -0.005835, 0.2092), (0.01199, -0.004965, 0.1883), (0.01105, -0.004578, 0.1648), (0.01222, -0.005063, 0.1387), (0.01389, -0.005755, 0.1246), (0.0173, -0.007173, 0.1195), (0.02491, -0.01034, 0.1131), (0.03476, -0.01443, 0.1057), (0.04491, -0.01864, 0.09707), (0.0534, -0.02215, 0.08743), (0.05828, -0.02414, 0.07677), (0.05868, -0.02427, 0.06166), (0.05471, -0.02261, 0.04559), (0.04781, -0.01976, 0.03022), (0.03941, -0.0163, 0.01719), (0.03095, -0.01281, 0.008164), (0.02386, -0.009884, 0.004788), (0.01785, -0.007392, 0.005557), (0.009922, -0.004094, 0.0109), (0.006042, -0.002469, 0.0195)], [(0, 1), (1, 2), (2, 3), (3, 4), (4, 5), (64, 65), (65, 66), (66, 67), (67, 68), (68, 69), (69, 70)], [(5, 71, 6), (5, 129, 71), (5, 187, 129), (5, 245, 187), (5, 303, 245), (5, 361, 303), (5, 419, 361), (5, 477, 419), (5, 535, 477), (5, 593, 535), (5, 651, 593), (5, 709, 651), (5, 767, 709), (5, 825, 767), (5, 883, 825), (5, 6, 883), (72, 73, 8, 7), (130, 131, 73, 72), (188, 189, 131, 130), (246, 247, 189, 188), (304, 305, 247, 246), (362, 363, 305, 304), (420, 421, 363, 362), (478, 479, 421, 420), (536, 537, 479, 478), (594, 595, 537, 536), (652, 653, 595, 594), (710, 711, 653, 652), (768, 769, 711, 710), (826, 827, 769, 768), (884, 885, 827, 826), (7, 8, 885, 884), (73, 74, 9, 8), (131, 132, 74, 73), (189, 190, 132, 131), (247, 248, 190, 189), (305, 306, 248, 247), (363, 364, 306, 305), (421, 422, 364, 363), (479, 480, 422, 421), (537, 538, 480, 479), (595, 596, 538, 537), (653, 654, 596, 595), (711, 712, 654, 653), (769, 770, 712, 711), (827, 828, 770, 769), (885, 886, 828, 827), (8, 9, 886, 885), (129, 130, 72, 71), (187, 188, 130, 129), (245, 246, 188, 187), (303, 304, 246, 245), (361, 362, 304, 303), (419, 420, 362, 361), (477, 478, 420, 419), (535, 536, 478, 477), (593, 594, 536, 535), (651, 652, 594, 593), (709, 710, 652, 651), (767, 768, 710, 709), (825, 826, 768, 767), (883, 884, 826, 825), (6, 7, 884, 883), (124, 125, 60, 59), (74, 75, 10, 9), (132, 133, 75, 74), (190, 191, 133, 132), (248, 249, 191, 190), (306, 307, 249, 248), (364, 365, 307, 306), (422, 423, 365, 364), (480, 481, 423, 422), (538, 539, 481, 480), (596, 597, 539, 538), (654, 655, 597, 596), (712, 713, 655, 654), (770, 771, 713, 712), (828, 829, 771, 770), (886, 887, 829, 828), (9, 10, 887, 886), (75, 76, 11, 10), (133, 134, 76, 75), (191, 192, 134, 133), (249, 250, 192, 191), (307, 308, 250, 249), (365, 366, 308, 307), (423, 424, 366, 365), (481, 482, 424, 423), (539, 540, 482, 481), (597, 598, 540, 539), (655, 656, 598, 597), (713, 714, 656, 655), (771, 772, 714, 713), (829, 830, 772, 771), (887, 888, 830, 829), (10, 11, 888, 887), (77, 78, 13, 12), (135, 136, 78, 77), (193, 194, 136, 135), (251, 252, 194, 193), (309, 310, 252, 251), (367, 368, 310, 309), (425, 426, 368, 367), (483, 484, 426, 425), (541, 542, 484, 483), (599, 600, 542, 541), (657, 658, 600, 599), (715, 716, 658, 657), (773, 774, 716, 715), (831, 832, 774, 773), (889, 890, 832, 831), (12, 13, 890, 889), (78, 79, 14, 13), (136, 137, 79, 78), (194, 195, 137, 136), (252, 253, 195, 194), (310, 311, 253, 252), (368, 369, 311, 310), (426, 427, 369, 368), (484, 485, 427, 426), (542, 543, 485, 484), (600, 601, 543, 542), (658, 659, 601, 600), (716, 717, 659, 658), (774, 775, 717, 716), (832, 833, 775, 774), (890, 891, 833, 832), (13, 14, 891, 890), (79, 80, 15, 14), (137, 138, 80, 79), (195, 196, 138, 137), (253, 254, 196, 195), (311, 312, 254, 253), (369, 370, 312, 311), (427, 428, 370, 369), (485, 486, 428, 427), (543, 544, 486, 485), (601, 602, 544, 543), (659, 660, 602, 601), (717, 718, 660, 659), (775, 776, 718, 717), (833, 834, 776, 775), (891, 892, 834, 833), (14, 15, 892, 891), (134, 135, 77, 76), (192, 193, 135, 134), (250, 251, 193, 192), (308, 309, 251, 250), (366, 367, 309, 308), (424, 425, 367, 366), (482, 483, 425, 424), (540, 541, 483, 482), (598, 599, 541, 540), (656, 657, 599, 598), (714, 715, 657, 656), (772, 773, 715, 714), (830, 831, 773, 772), (888, 889, 831, 830), (11, 12, 889, 888), (90, 91, 26, 25), (80, 81, 16, 15), (138, 139, 81, 80), (196, 197, 139, 138), (254, 255, 197, 196), (312, 313, 255, 254), (370, 371, 313, 312), (428, 429, 371, 370), (486, 487, 429, 428), (544, 545, 487, 486), (602, 603, 545, 544), (660, 661, 603, 602), (718, 719, 661, 660), (776, 777, 719, 718), (834, 835, 777, 776), (892, 893, 835, 834), (15, 16, 893, 892), (82, 83, 18, 17), (140, 141, 83, 82), (198, 199, 141, 140), (256, 257, 199, 198), (314, 315, 257, 256), (372, 373, 315, 314), (430, 431, 373, 372), (488, 489, 431, 430), (546, 547, 489, 488), (604, 605, 547, 546), (662, 663, 605, 604), (720, 721, 663, 662), (778, 779, 721, 720), (836, 837, 779, 778), (894, 895, 837, 836), (17, 18, 895, 894), (83, 84, 19, 18), (141, 142, 84, 83), (199, 200, 142, 141), (257, 258, 200, 199), (315, 316, 258, 257), (373, 374, 316, 315), (431, 432, 374, 373), (489, 490, 432, 431), (547, 548, 490, 489), (605, 606, 548, 547), (663, 664, 606, 605), (721, 722, 664, 663), (779, 780, 722, 721), (837, 838, 780, 779), (895, 896, 838, 837), (18, 19, 896, 895), (85, 86, 21, 20), (143, 144, 86, 85), (201, 202, 144, 143), (259, 260, 202, 201), (317, 318, 260, 259), (375, 376, 318, 317), (433, 434, 376, 375), (491, 492, 434, 433), (549, 550, 492, 491), (607, 608, 550, 549), (665, 666, 608, 607), (723, 724, 666, 665), (781, 782, 724, 723), (839, 840, 782, 781), (897, 898, 840, 839), (20, 21, 898, 897), (84, 85, 20, 19), (142, 143, 85, 84), (200, 201, 143, 142), (258, 259, 201, 200), (316, 317, 259, 258), (374, 375, 317, 316), (432, 433, 375, 374), (490, 491, 433, 432), (548, 549, 491, 490), (606, 607, 549, 548), (664, 665, 607, 606), (722, 723, 665, 664), (780, 781, 723, 722), (838, 839, 781, 780), (896, 897, 839, 838), (19, 20, 897, 896), (87, 88, 23, 22), (145, 146, 88, 87), (203, 204, 146, 145), (261, 262, 204, 203), (319, 320, 262, 261), (377, 378, 320, 319), (435, 436, 378, 377), (493, 494, 436, 435), (551, 552, 494, 493), (609, 610, 552, 551), (667, 668, 610, 609), (725, 726, 668, 667), (783, 784, 726, 725), (841, 842, 784, 783), (899, 900, 842, 841), (22, 23, 900, 899), (86, 87, 22, 21), (144, 145, 87, 86), (202, 203, 145, 144), (260, 261, 203, 202), (318, 319, 261, 260), (376, 377, 319, 318), (434, 435, 377, 376), (492, 493, 435, 434), (550, 551, 493, 492), (608, 609, 551, 550), (666, 667, 609, 608), (724, 725, 667, 666), (782, 783, 725, 724), (840, 841, 783, 782), (898, 899, 841, 840), (21, 22, 899, 898), (139, 140, 82, 81), (197, 198, 140, 139), (255, 256, 198, 197), (313, 314, 256, 255), (371, 372, 314, 313), (429, 430, 372, 371), (487, 488, 430, 429), (545, 546, 488, 487), (603, 604, 546, 545), (661, 662, 604, 603), (719, 720, 662, 661), (777, 778, 720, 719), (835, 836, 778, 777), (893, 894, 836, 835), (16, 17, 894, 893), (76, 77, 12, 11), (88, 89, 24, 23), (146, 147, 89, 88), (204, 205, 147, 146), (262, 263, 205, 204), (320, 321, 263, 262), (378, 379, 321, 320), (436, 437, 379, 378), (494, 495, 437, 436), (552, 553, 495, 494), (610, 611, 553, 552), (668, 669, 611, 610), (726, 727, 669, 668), (784, 785, 727, 726), (842, 843, 785, 784), (900, 901, 843, 842), (23, 24, 901, 900), (89, 90, 25, 24), (147, 148, 90, 89), (205, 206, 148, 147), (263, 264, 206, 205), (321, 322, 264, 263), (379, 380, 322, 321), (437, 438, 380, 379), (495, 496, 438, 437), (553, 554, 496, 495), (611, 612, 554, 553), (669, 670, 612, 611), (727, 728, 670, 669), (785, 786, 728, 727), (843, 844, 786, 785), (901, 902, 844, 843), (24, 25, 902, 901), (91, 92, 27, 26), (149, 150, 92, 91), (207, 208, 150, 149), (265, 266, 208, 207), (323, 324, 266, 265), (381, 382, 324, 323), (439, 440, 382, 381), (497, 498, 440, 439), (555, 556, 498, 497), (613, 614, 556, 555), (671, 672, 614, 613), (729, 730, 672, 671), (787, 788, 730, 729), (845, 846, 788, 787), (903, 904, 846, 845), (26, 27, 904, 903), (92, 93, 28, 27), (150, 151, 93, 92), (208, 209, 151, 150), (266, 267, 209, 208), (324, 325, 267, 266), (382, 383, 325, 324), (440, 441, 383, 382), (498, 499, 441, 440), (556, 557, 499, 498), (614, 615, 557, 556), (672, 673, 615, 614), (730, 731, 673, 672), (788, 789, 731, 730), (846, 847, 789, 788), (904, 905, 847, 846), (27, 28, 905, 904), (93, 94, 29, 28), (151, 152, 94, 93), (209, 210, 152, 151), (267, 268, 210, 209), (325, 326, 268, 267), (383, 384, 326, 325), (441, 442, 384, 383), (499, 500, 442, 441), (557, 558, 500, 499), (615, 616, 558, 557), (673, 674, 616, 615), (731, 732, 674, 673), (789, 790, 732, 731), (847, 848, 790, 789), (905, 906, 848, 847), (28, 29, 906, 905), (94, 95, 30, 29), (152, 153, 95, 94), (210, 211, 153, 152), (268, 269, 211, 210), (326, 327, 269, 268), (384, 385, 327, 326), (442, 443, 385, 384), (500, 501, 443, 442), (558, 559, 501, 500), (616, 617, 559, 558), (674, 675, 617, 616), (732, 733, 675, 674), (790, 791, 733, 732), (848, 849, 791, 790), (906, 907, 849, 848), (29, 30, 907, 906), (148, 149, 91, 90), (206, 207, 149, 148), (264, 265, 207, 206), (322, 323, 265, 264), (380, 381, 323, 322), (438, 439, 381, 380), (496, 497, 439, 438), (554, 555, 497, 496), (612, 613, 555, 554), (670, 671, 613, 612), (728, 729, 671, 670), (786, 787, 729, 728), (844, 845, 787, 786), (902, 903, 845, 844), (25, 26, 903, 902), (96, 97, 32, 31), (95, 96, 31, 30), (153, 154, 96, 95), (211, 212, 154, 153), (269, 270, 212, 211), (327, 328, 270, 269), (385, 386, 328, 327), (443, 444, 386, 385), (501, 502, 444, 443), (559, 560, 502, 501), (617, 618, 560, 559), (675, 676, 618, 617), (733, 734, 676, 675), (791, 792, 734, 733), (849, 850, 792, 791), (907, 908, 850, 849), (30, 31, 908, 907), (97, 98, 33, 32), (155, 156, 98, 97), (213, 214, 156, 155), (271, 272, 214, 213), (329, 330, 272, 271), (387, 388, 330, 329), (445, 446, 388, 387), (503, 504, 446, 445), (561, 562, 504, 503), (619, 620, 562, 561), (677, 678, 620, 619), (735, 736, 678, 677), (793, 794, 736, 735), (851, 852, 794, 793), (909, 910, 852, 851), (32, 33, 910, 909), (98, 99, 34, 33), (156, 157, 99, 98), (214, 215, 157, 156), (272, 273, 215, 214), (330, 331, 273, 272), (388, 389, 331, 330), (446, 447, 389, 388), (504, 505, 447, 446), (562, 563, 505, 504), (620, 621, 563, 562), (678, 679, 621, 620), (736, 737, 679, 678), (794, 795, 737, 736), (852, 853, 795, 794), (910, 911, 853, 852), (33, 34, 911, 910), (99, 100, 35, 34), (157, 158, 100, 99), (215, 216, 158, 157), (273, 274, 216, 215), (331, 332, 274, 273), (389, 390, 332, 331), (447, 448, 390, 389), (505, 506, 448, 447), (563, 564, 506, 505), (621, 622, 564, 563), (679, 680, 622, 621), (737, 738, 680, 679), (795, 796, 738, 737), (853, 854, 796, 795), (911, 912, 854, 853), (34, 35, 912, 911), (101, 102, 37, 36), (159, 160, 102, 101), (217, 218, 160, 159), (275, 276, 218, 217), (333, 334, 276, 275), (391, 392, 334, 333), (449, 450, 392, 391), (507, 508, 450, 449), (565, 566, 508, 507), (623, 624, 566, 565), (681, 682, 624, 623), (739, 740, 682, 681), (797, 798, 740, 739), (855, 856, 798, 797), (913, 914, 856, 855), (36, 37, 914, 913), (160, 161, 103, 102), (218, 219, 161, 160), (276, 277, 219, 218), (334, 335, 277, 276), (392, 393, 335, 334), (450, 451, 393, 392), (508, 509, 451, 450), (566, 567, 509, 508), (624, 625, 567, 566), (682, 683, 625, 624), (740, 741, 683, 682), (798, 799, 741, 740), (856, 857, 799, 798), (914, 915, 857, 856), (37, 38, 915, 914), (100, 101, 36, 35), (154, 155, 97, 96), (212, 213, 155, 154), (270, 271, 213, 212), (328, 329, 271, 270), (386, 387, 329, 328), (444, 445, 387, 386), (502, 503, 445, 444), (560, 561, 503, 502), (618, 619, 561, 560), (676, 677, 619, 618), (734, 735, 677, 676), (792, 793, 735, 734), (850, 851, 793, 792), (908, 909, 851, 850), (31, 32, 909, 908), (102, 103, 38, 37), (161, 162, 104, 103), (219, 220, 162, 161), (277, 278, 220, 219), (335, 336, 278, 277), (393, 394, 336, 335), (451, 452, 394, 393), (509, 510, 452, 451), (567, 568, 510, 509), (625, 626, 568, 567), (683, 684, 626, 625), (741, 742, 684, 683), (799, 800, 742, 741), (857, 858, 800, 799), (915, 916, 858, 857), (38, 39, 916, 915), (107, 108, 43, 42), (158, 159, 101, 100), (216, 217, 159, 158), (274, 275, 217, 216), (332, 333, 275, 274), (390, 391, 333, 332), (448, 449, 391, 390), (506, 507, 449, 448), (564, 565, 507, 506), (622, 623, 565, 564), (680, 681, 623, 622), (738, 739, 681, 680), (796, 797, 739, 738), (854, 855, 797, 796), (912, 913, 855, 854), (35, 36, 913, 912), (103, 104, 39, 38), (162, 163, 105, 104), (220, 221, 163, 162), (278, 279, 221, 220), (336, 337, 279, 278), (394, 395, 337, 336), (452, 453, 395, 394), (510, 511, 453, 452), (568, 569, 511, 510), (626, 627, 569, 568), (684, 685, 627, 626), (742, 743, 685, 684), (800, 801, 743, 742), (858, 859, 801, 800), (916, 917, 859, 858), (39, 40, 917, 916), (105, 106, 41, 40), (163, 164, 106, 105), (221, 222, 164, 163), (279, 280, 222, 221), (337, 338, 280, 279), (395, 396, 338, 337), (453, 454, 396, 395), (511, 512, 454, 453), (569, 570, 512, 511), (627, 628, 570, 569), (685, 686, 628, 627), (743, 744, 686, 685), (801, 802, 744, 743), (859, 860, 802, 801), (917, 918, 860, 859), (40, 41, 918, 917), (106, 107, 42, 41), (164, 165, 107, 106), (222, 223, 165, 164), (280, 281, 223, 222), (338, 339, 281, 280), (396, 397, 339, 338), (454, 455, 397, 396), (512, 513, 455, 454), (570, 571, 513, 512), (628, 629, 571, 570), (686, 687, 629, 628), (744, 745, 687, 686), (802, 803, 745, 744), (860, 861, 803, 802), (918, 919, 861, 860), (41, 42, 919, 918), (108, 109, 44, 43), (166, 167, 109, 108), (224, 225, 167, 166), (282, 283, 225, 224), (340, 341, 283, 282), (398, 399, 341, 340), (456, 457, 399, 398), (514, 515, 457, 456), (572, 573, 515, 514), (630, 631, 573, 572), (688, 689, 631, 630), (746, 747, 689, 688), (804, 805, 747, 746), (862, 863, 805, 804), (920, 921, 863, 862), (43, 44, 921, 920), (109, 110, 45, 44), (167, 168, 110, 109), (225, 226, 168, 167), (283, 284, 226, 225), (341, 342, 284, 283), (399, 400, 342, 341), (457, 458, 400, 399), (515, 516, 458, 457), (573, 574, 516, 515), (631, 632, 574, 573), (689, 690, 632, 631), (747, 748, 690, 689), (805, 806, 748, 747), (863, 864, 806, 805), (921, 922, 864, 863), (44, 45, 922, 921), (110, 111, 46, 45), (168, 169, 111, 110), (226, 227, 169, 168), (284, 285, 227, 226), (342, 343, 285, 284), (400, 401, 343, 342), (458, 459, 401, 400), (516, 517, 459, 458), (574, 575, 517, 516), (632, 633, 575, 574), (690, 691, 633, 632), (748, 749, 691, 690), (806, 807, 749, 748), (864, 865, 807, 806), (922, 923, 865, 864), (45, 46, 923, 922), (111, 112, 47, 46), (169, 170, 112, 111), (227, 228, 170, 169), (285, 286, 228, 227), (343, 344, 286, 285), (401, 402, 344, 343), (459, 460, 402, 401), (517, 518, 460, 459), (575, 576, 518, 517), (633, 634, 576, 575), (691, 692, 634, 633), (749, 750, 692, 691), (807, 808, 750, 749), (865, 866, 808, 807), (923, 924, 866, 865), (46, 47, 924, 923), (113, 114, 49, 48), (171, 172, 114, 113), (229, 230, 172, 171), (287, 288, 230, 229), (345, 346, 288, 287), (403, 404, 346, 345), (461, 462, 404, 403), (519, 520, 462, 461), (577, 578, 520, 519), (635, 636, 578, 577), (693, 694, 636, 635), (751, 752, 694, 693), (809, 810, 752, 751), (867, 868, 810, 809), (925, 926, 868, 867), (48, 49, 926, 925), (112, 113, 48, 47), (170, 171, 113, 112), (228, 229, 171, 170), (286, 287, 229, 228), (344, 345, 287, 286), (402, 403, 345, 344), (460, 461, 403, 402), (518, 519, 461, 460), (576, 577, 519, 518), (634, 635, 577, 576), (692, 693, 635, 634), (750, 751, 693, 692), (808, 809, 751, 750), (866, 867, 809, 808), (924, 925, 867, 866), (47, 48, 925, 924), (114, 115, 50, 49), (172, 173, 115, 114), (230, 231, 173, 172), (288, 289, 231, 230), (346, 347, 289, 288), (404, 405, 347, 346), (462, 463, 405, 404), (520, 521, 463, 462), (578, 579, 521, 520), (636, 637, 579, 578), (694, 695, 637, 636), (752, 753, 695, 694), (810, 811, 753, 752), (868, 869, 811, 810), (926, 927, 869, 868), (49, 50, 927, 926), (115, 116, 51, 50), (173, 174, 116, 115), (231, 232, 174, 173), (289, 290, 232, 231), (347, 348, 290, 289), (405, 406, 348, 347), (463, 464, 406, 405), (521, 522, 464, 463), (579, 580, 522, 521), (637, 638, 580, 579), (695, 696, 638, 637), (753, 754, 696, 695), (811, 812, 754, 753), (869, 870, 812, 811), (927, 928, 870, 869), (50, 51, 928, 927), (116, 117, 52, 51), (174, 175, 117, 116), (232, 233, 175, 174), (290, 291, 233, 232), (348, 349, 291, 290), (406, 407, 349, 348), (464, 465, 407, 406), (522, 523, 465, 464), (580, 581, 523, 522), (638, 639, 581, 580), (696, 697, 639, 638), (754, 755, 697, 696), (812, 813, 755, 754), (870, 871, 813, 812), (928, 929, 871, 870), (51, 52, 929, 928), (117, 118, 53, 52), (175, 176, 118, 117), (233, 234, 176, 175), (291, 292, 234, 233), (349, 350, 292, 291), (407, 408, 350, 349), (465, 466, 408, 407), (523, 524, 466, 465), (581, 582, 524, 523), (639, 640, 582, 581), (697, 698, 640, 639), (755, 756, 698, 697), (813, 814, 756, 755), (871, 872, 814, 813), (929, 930, 872, 871), (52, 53, 930, 929), (118, 119, 54, 53), (176, 177, 119, 118), (234, 235, 177, 176), (292, 293, 235, 234), (350, 351, 293, 292), (408, 409, 351, 350), (466, 467, 409, 408), (524, 525, 467, 466), (582, 583, 525, 524), (640, 641, 583, 582), (698, 699, 641, 640), (756, 757, 699, 698), (814, 815, 757, 756), (872, 873, 815, 814), (930, 931, 873, 872), (53, 54, 931, 930), (119, 120, 55, 54), (177, 178, 120, 119), (235, 236, 178, 177), (293, 294, 236, 235), (351, 352, 294, 293), (409, 410, 352, 351), (467, 468, 410, 409), (525, 526, 468, 467), (583, 584, 526, 525), (641, 642, 584, 583), (699, 700, 642, 641), (757, 758, 700, 699), (815, 816, 758, 757), (873, 874, 816, 815), (931, 932, 874, 873), (54, 55, 932, 931), (120, 121, 56, 55), (178, 179, 121, 120), (236, 237, 179, 178), (294, 295, 237, 236), (352, 353, 295, 294), (410, 411, 353, 352), (468, 469, 411, 410), (526, 527, 469, 468), (584, 585, 527, 526), (642, 643, 585, 584), (700, 701, 643, 642), (758, 759, 701, 700), (816, 817, 759, 758), (874, 875, 817, 816), (932, 933, 875, 874), (55, 56, 933, 932), (121, 122, 57, 56), (179, 180, 122, 121), (237, 238, 180, 179), (295, 296, 238, 237), (353, 354, 296, 295), (411, 412, 354, 353), (469, 470, 412, 411), (527, 528, 470, 469), (585, 586, 528, 527), (643, 644, 586, 585), (701, 702, 644, 643), (759, 760, 702, 701), (817, 818, 760, 759), (875, 876, 818, 817), (933, 934, 876, 875), (56, 57, 934, 933), (122, 123, 58, 57), (180, 181, 123, 122), (238, 239, 181, 180), (296, 297, 239, 238), (354, 355, 297, 296), (412, 413, 355, 354), (470, 471, 413, 412), (528, 529, 471, 470), (586, 587, 529, 528), (644, 645, 587, 586), (702, 703, 645, 644), (760, 761, 703, 702), (818, 819, 761, 760), (876, 877, 819, 818), (934, 935, 877, 876), (57, 58, 935, 934), (123, 124, 59, 58), (181, 182, 124, 123), (239, 240, 182, 181), (297, 298, 240, 239), (355, 356, 298, 297), (413, 414, 356, 355), (471, 472, 414, 413), (529, 530, 472, 471), (587, 588, 530, 529), (645, 646, 588, 587), (703, 704, 646, 645), (761, 762, 704, 703), (819, 820, 762, 761), (877, 878, 820, 819), (935, 936, 878, 877), (58, 59, 936, 935), (165, 166, 108, 107), (223, 224, 166, 165), (281, 282, 224, 223), (339, 340, 282, 281), (397, 398, 340, 339), (455, 456, 398, 397), (513, 514, 456, 455), (571, 572, 514, 513), (629, 630, 572, 571), (687, 688, 630, 629), (745, 746, 688, 687), (803, 804, 746, 745), (861, 862, 804, 803), (919, 920, 862, 861), (42, 43, 920, 919), (71, 72, 7, 6), (182, 183, 125, 124), (240, 241, 183, 182), (298, 299, 241, 240), (356, 357, 299, 298), (414, 415, 357, 356), (472, 473, 415, 414), (530, 531, 473, 472), (588, 589, 531, 530), (646, 647, 589, 588), (704, 705, 647, 646), (762, 763, 705, 704), (820, 821, 763, 762), (878, 879, 821, 820), (936, 937, 879, 878), (59, 60, 937, 936), (126, 127, 62, 61), (125, 126, 61, 60), (183, 184, 126, 125), (241, 242, 184, 183), (299, 300, 242, 241), (357, 358, 300, 299), (415, 416, 358, 357), (473, 474, 416, 415), (531, 532, 474, 473), (589, 590, 532, 531), (647, 648, 590, 589), (705, 706, 648, 647), (763, 764, 706, 705), (821, 822, 764, 763), (879, 880, 822, 821), (937, 938, 880, 879), (60, 61, 938, 937), (127, 128, 63, 62), (185, 186, 128, 127), (243, 244, 186, 185), (301, 302, 244, 243), (359, 360, 302, 301), (417, 418, 360, 359), (475, 476, 418, 417), (533, 534, 476, 475), (591, 592, 534, 533), (649, 650, 592, 591), (707, 708, 650, 649), (765, 766, 708, 707), (823, 824, 766, 765), (881, 882, 824, 823), (939, 940, 882, 881), (62, 63, 940, 939), (184, 185, 127, 126), (242, 243, 185, 184), (300, 301, 243, 242), (358, 359, 301, 300), (416, 417, 359, 358), (474, 475, 417, 416), (532, 533, 475, 474), (590, 591, 533, 532), (648, 649, 591, 590), (706, 707, 649, 648), (764, 765, 707, 706), (822, 823, 765, 764), (880, 881, 823, 822), (938, 939, 881, 880), (61, 62, 939, 938), (104, 105, 40, 39), (128, 64, 63), (186, 64, 128), (244, 64, 186), (302, 64, 244), (360, 64, 302), (418, 64, 360), (476, 64, 418), (534, 64, 476), (592, 64, 534), (650, 64, 592), (708, 64, 650), (766, 64, 708), (824, 64, 766), (882, 64, 824), (940, 64, 882), (63, 64, 940), (81, 82, 17, 16)])
me_cubeziercurve.polygons.foreach_set('use_smooth', [True] * 944)
me_cubeziercurve.materials.append(None)
me_cubeziercurve.use_remesh_preserve_volume = False
me_cubeziercurve.use_remesh_preserve_attributes = False
me_cubeziercurve.use_mirror_vertex_groups = False
me_cubeziercurve.update()
me_cubeziercurve_002 = bpy.data.meshes.new('CUBezierCurve.002')
me_cubeziercurve_002.from_pydata([(0.03803, 2.553e-08, 7.339e-11), (0.06028, 2.705e-08, 0.00995), (0.07165, 2.832e-08, 0.02449), (0.07704, 2.929e-08, 0.04191), (0.07758, 2.988e-08, 0.06067), (0.07305, 3.003e-08, 0.07883), (0.06629, 2.977e-08, 0.09396), (0.06015, 2.913e-08, 0.1036), (0.04833, 2.727e-08, 0.1176), (0.03978, 2.61e-08, 0.1265), (0.03331, 2.525e-08, 0.1331), (0.02503, 2.271e-08, 0.1521), (0.02129, 2.046e-08, 0.1689), (0.01744, 1.375e-08, 0.2188), (0.01596, 7.103e-09, 0.2683), (0.01658, 3.392e-09, 0.2959), (0.01832, 1.996e-09, 0.3062), (0.02066, 1.25e-09, 0.3138), (0.02601, 8.481e-10, 0.316), (0.03929, 3.24e-10, 0.3181), (0.0402, 9.311e-11, 0.3199), (0.03975, -4.363e-12, 0.3217), (0.03164, -2.7e-10, 0.3226), (0.02174, -2.991e-09, 0.3239), (0.01595, -3.035e-09, 0.3242), (0.01325, -1.108e-09, 0.3228), (0.01201, 3.203e-09, 0.319), (0.01058, 1.14e-08, 0.3103), (0.01115, 1.153e-08, 0.2867), (0.01241, 1.132e-08, 0.2387), (0.01366, 1.115e-08, 0.1904), (0.01424, 1.14e-08, 0.166), (0.01449, 1.23e-08, 0.1609), (0.0159, 1.386e-08, 0.1528), (0.01943, 1.568e-08, 0.1428), (0.02605, 1.736e-08, 0.1318), (0.03723, 1.905e-08, 0.1197), (0.05082, 2.117e-08, 0.1051), (0.06228, 2.372e-08, 0.0872), (0.0671, 2.675e-08, 0.06521), (0.06608, 2.881e-08, 0.04219), (0.05879, 2.96e-08, 0.0231), (0.03888, 3.082e-08, 0.01008), (0.03514, 0.01455, 7.339e-11), (0.05569, 0.02307, 0.00995), (0.06619, 0.02742, 0.02449), (0.07117, 0.02948, 0.04191), (0.07168, 0.02969, 0.06067), (0.06749, 0.02795, 0.07883), (0.06124, 0.02537, 0.09396), (0.05557, 0.02302, 0.1036), (0.04465, 0.01849, 0.1176), (0.03675, 0.01522, 0.1265), (0.03078, 0.01275, 0.1331), (0.02313, 0.009579, 0.1521), (0.01967, 0.008146, 0.1689), (0.01611, 0.006675, 0.2188), (0.01474, 0.006106, 0.2683), (0.01531, 0.006343, 0.2959), (0.01693, 0.007012, 0.3062), (0.01909, 0.007908, 0.3138), (0.02403, 0.009954, 0.316), (0.0363, 0.01503, 0.3181), (0.03714, 0.01539, 0.3199), (0.03673, 0.01521, 0.3217), (0.02923, 0.01211, 0.3226), (0.02009, 0.008321, 0.3239), (0.01474, 0.006105, 0.3242), (0.01224, 0.00507, 0.3228), (0.0111, 0.004598, 0.319), (0.009775, 0.004049, 0.3103), (0.0103, 0.004267, 0.2867), (0.01146, 0.004748, 0.2387), (0.01262, 0.005229, 0.1904), (0.01315, 0.005448, 0.166), (0.01339, 0.005546, 0.1609), (0.01469, 0.006086, 0.1528), (0.01795, 0.007437, 0.1428), (0.02407, 0.009968, 0.1318), (0.0344, 0.01425, 0.1197), (0.04695, 0.01945, 0.1051), (0.05754, 0.02383, 0.0872), (0.06199, 0.02568, 0.06521), (0.06105, 0.02529, 0.04219), (0.05431, 0.0225, 0.0231), (0.03592, 0.01488, 0.01008), (0.02689, 0.02689, 7.339e-11), (0.04262, 0.04262, 0.00995), (0.05066, 0.05066, 0.02449), (0.05447, 0.05447, 0.04191), (0.05486, 0.05486, 0.06067), (0.05165, 0.05165, 0.07883), (0.04687, 0.04687, 0.09396), (0.04253, 0.04253, 0.1036), (0.03417, 0.03417, 0.1176), (0.02813, 0.02813, 0.1265), (0.02355, 0.02355, 0.1331), (0.0177, 0.0177, 0.1521), (0.01505, 0.01505, 0.1689), (0.01233, 0.01233, 0.2188), (0.01128, 0.01128, 0.2683), (0.01172, 0.01172, 0.2959), (0.01296, 0.01296, 0.3062), (0.01461, 0.01461, 0.3138), (0.01839, 0.01839, 0.316), (0.02778, 0.02778, 0.3181), (0.02843, 0.02843, 0.3199), (0.02811, 0.02811, 0.3217), (0.02237, 0.02237, 0.3226), (0.01538, 0.01538, 0.3239), (0.01128, 0.01128, 0.3242), (0.009367, 0.009367, 0.3228), (0.008495, 0.008495, 0.319), (0.007481, 0.007481, 0.3103), (0.007885, 0.007885, 0.2867), (0.008774, 0.008774, 0.2387), (0.009663, 0.009663, 0.1904), (0.01007, 0.01007, 0.166), (0.01025, 0.01025, 0.1609), (0.01124, 0.01124, 0.1528), (0.01374, 0.01374, 0.1428), (0.01842, 0.01842, 0.1318), (0.02633, 0.02633, 0.1197), (0.03593, 0.03593, 0.1051), (0.04404, 0.04404, 0.0872), (0.04745, 0.04745, 0.06521), (0.04673, 0.04673, 0.04219), (0.04157, 0.04157, 0.0231), (0.02749, 0.02749, 0.01008), (0.01455, 0.03514, 7.339e-11), (0.02307, 0.05569, 0.00995), (0.02742, 0.06619, 0.02449), (0.02948, 0.07117, 0.04191), (0.02969, 0.07168, 0.06067), (0.02795, 0.06749, 0.07883), (0.02537, 0.06124, 0.09396), (0.02302, 0.05557, 0.1036), (0.01849, 0.04465, 0.1176), (0.01522, 0.03675, 0.1265), (0.01275, 0.03078, 0.1331), (0.009579, 0.02313, 0.1521), (0.008146, 0.01967, 0.1689), (0.006675, 0.01611, 0.2188), (0.006106, 0.01474, 0.2683), (0.006343, 0.01531, 0.2959), (0.007012, 0.01693, 0.3062), (0.007908, 0.01909, 0.3138), (0.009954, 0.02403, 0.316), (0.01503, 0.0363, 0.3181), (0.01539, 0.03714, 0.3199), (0.01521, 0.03673, 0.3217), (0.01211, 0.02923, 0.3226), (0.008321, 0.02009, 0.3239), (0.006105, 0.01474, 0.3242), (0.00507, 0.01224, 0.3228), (0.004598, 0.0111, 0.319), (0.004049, 0.009775, 0.3103), (0.004267, 0.0103, 0.2867), (0.004748, 0.01146, 0.2387), (0.005229, 0.01262, 0.1904), (0.005448, 0.01315, 0.166), (0.005546, 0.01339, 0.1609), (0.006086, 0.01469, 0.1528), (0.007437, 0.01795, 0.1428), (0.009968, 0.02407, 0.1318), (0.01425, 0.0344, 0.1197), (0.01945, 0.04695, 0.1051), (0.02383, 0.05754, 0.0872), (0.02568, 0.06199, 0.06521), (0.02529, 0.06105, 0.04219), (0.0225, 0.05431, 0.0231), (0.01488, 0.03592, 0.01008), (2.025e-08, 0.03803, 7.339e-11), (1.776e-08, 0.06028, 0.00995), (1.599e-08, 0.07165, 0.02449), (1.478e-08, 0.07704, 0.04191), (1.417e-08, 0.07758, 0.06067), (1.422e-08, 0.07305, 0.07883), (1.477e-08, 0.06629, 0.09396), (1.568e-08, 0.06015, 0.1036), (1.806e-08, 0.04833, 0.1176), (1.96e-08, 0.03978, 0.1265), (2.073e-08, 0.03331, 0.1331), (2.364e-08, 0.02503, 0.1521), (2.606e-08, 0.02129, 0.1689), (3.293e-08, 0.01744, 0.2188), (3.964e-08, 0.01596, 0.2683), (4.333e-08, 0.01658, 0.2959), (4.465e-08, 0.01832, 0.3062), (4.529e-08, 0.02066, 0.3138), (4.546e-08, 0.02601, 0.316), (4.54e-08, 0.03929, 0.3181), (4.559e-08, 0.0402, 0.3199), (4.571e-08, 0.03975, 0.3217), (4.633e-08, 0.03164, 0.3226), (4.946e-08, 0.02174, 0.3239), (4.975e-08, 0.01595, 0.3242), (4.795e-08, 0.01325, 0.3228), (4.369e-08, 0.01201, 0.319), (3.558e-08, 0.01058, 0.3103), (3.542e-08, 0.01115, 0.2867), (3.558e-08, 0.01241, 0.2387), (3.57e-08, 0.01366, 0.1904), (3.542e-08, 0.01424, 0.166), (3.451e-08, 0.01449, 0.1609), (3.289e-08, 0.0159, 0.1528), (3.092e-08, 0.01943, 0.1428), (2.894e-08, 0.02605, 0.1318), (2.676e-08, 0.03723, 0.1197), (2.406e-08, 0.05082, 0.1051), (2.1e-08, 0.06228, 0.0872), (1.776e-08, 0.0671, 0.06521), (1.575e-08, 0.06608, 0.04219), (1.527e-08, 0.05879, 0.0231), (1.492e-08, 0.03888, 0.01008), (-0.01455, 0.03514, 7.339e-11), (-0.02307, 0.05569, 0.00995), (-0.02742, 0.06619, 0.02449), (-0.02948, 0.07117, 0.04191), (-0.02969, 0.07168, 0.06067), (-0.02795, 0.06749, 0.07883), (-0.02537, 0.06124, 0.09396), (-0.02302, 0.05557, 0.1036), (-0.01849, 0.04465, 0.1176), (-0.01522, 0.03675, 0.1265), (-0.01275, 0.03078, 0.1331), (-0.009579, 0.02313, 0.1521), (-0.008146, 0.01967, 0.1689), (-0.006675, 0.01611, 0.2188), (-0.006106, 0.01474, 0.2683), (-0.006343, 0.01531, 0.2959), (-0.007012, 0.01693, 0.3062), (-0.007908, 0.01909, 0.3138), (-0.009954, 0.02403, 0.316), (-0.01503, 0.0363, 0.3181), (-0.01539, 0.03714, 0.3199), (-0.01521, 0.03673, 0.3217), (-0.01211, 0.02923, 0.3226), (-0.008321, 0.02009, 0.3239), (-0.006105, 0.01474, 0.3242), (-0.00507, 0.01224, 0.3228), (-0.004597, 0.0111, 0.319), (-0.004049, 0.009775, 0.3103), (-0.004267, 0.0103, 0.2867), (-0.004748, 0.01146, 0.2387), (-0.005229, 0.01262, 0.1904), (-0.005448, 0.01315, 0.166), (-0.005546, 0.01339, 0.1609), (-0.006086, 0.01469, 0.1528), (-0.007437, 0.01795, 0.1428), (-0.009968, 0.02407, 0.1318), (-0.01425, 0.0344, 0.1197), (-0.01945, 0.04695, 0.1051), (-0.02383, 0.05754, 0.0872), (-0.02568, 0.06199, 0.06521), (-0.02529, 0.06105, 0.04219), (-0.0225, 0.05431, 0.0231), (-0.01488, 0.03592, 0.01008), (-0.02689, 0.02689, 7.339e-11), (-0.04262, 0.04262, 0.00995), (-0.05066, 0.05066, 0.02449), (-0.05447, 0.05447, 0.04191), (-0.05486, 0.05486, 0.06067), (-0.05165, 0.05165, 0.07883), (-0.04687, 0.04687, 0.09396), (-0.04253, 0.04253, 0.1036), (-0.03417, 0.03417, 0.1176), (-0.02813, 0.02813, 0.1265), (-0.02355, 0.02355, 0.1331), (-0.0177, 0.0177, 0.1521), (-0.01505, 0.01505, 0.1689), (-0.01233, 0.01233, 0.2188), (-0.01128, 0.01128, 0.2683), (-0.01172, 0.01172, 0.2959), (-0.01296, 0.01296, 0.3062), (-0.01461, 0.01461, 0.3138), (-0.01839, 0.01839, 0.316), (-0.02778, 0.02778, 0.3181), (-0.02843, 0.02843, 0.3199), (-0.02811, 0.02811, 0.3217), (-0.02237, 0.02237, 0.3226), (-0.01538, 0.01538, 0.3239), (-0.01128, 0.01128, 0.3242), (-0.009367, 0.009367, 0.3228), (-0.008495, 0.008495, 0.319), (-0.007481, 0.007481, 0.3103), (-0.007885, 0.007885, 0.2867), (-0.008774, 0.008774, 0.2387), (-0.009663, 0.009663, 0.1904), (-0.01007, 0.01007, 0.166), (-0.01025, 0.01025, 0.1609), (-0.01124, 0.01124, 0.1528), (-0.01374, 0.01374, 0.1428), (-0.01842, 0.01842, 0.1318), (-0.02633, 0.02633, 0.1197), (-0.03593, 0.03593, 0.1051), (-0.04404, 0.04404, 0.0872), (-0.04745, 0.04745, 0.06521), (-0.04673, 0.04673, 0.04219), (-0.04157, 0.04157, 0.0231), (-0.02749, 0.02749, 0.01008), (1.629e-08, 1.647e-08, 0.005261), (-0.03514, 0.01455, 7.339e-11), (-0.05569, 0.02307, 0.00995), (-0.06619, 0.02742, 0.02449), (-0.07117, 0.02948, 0.04191), (-0.07168, 0.02969, 0.06067), (-0.06749, 0.02795, 0.07883), (-0.06124, 0.02537, 0.09396), (-0.05557, 0.02302, 0.1036), (-0.04465, 0.01849, 0.1176), (-0.03675, 0.01522, 0.1265), (-0.03078, 0.01275, 0.1331), (-0.02313, 0.009579, 0.1521), (-0.01967, 0.008146, 0.1689), (-0.01611, 0.006675, 0.2188), (-0.01474, 0.006106, 0.2683), (-0.01531, 0.006343, 0.2959), (-0.01693, 0.007012, 0.3062), (-0.01909, 0.007908, 0.3138), (-0.02403, 0.009954, 0.316), (-0.0363, 0.01503, 0.3181), (-0.03714, 0.01539, 0.3199), (-0.03673, 0.01521, 0.3217), (-0.02923, 0.01211, 0.3226), (-0.02009, 0.008321, 0.3239), (-0.01474, 0.006105, 0.3242), (-0.01224, 0.00507, 0.3228), (-0.0111, 0.004598, 0.319), (-0.009775, 0.004049, 0.3103), (-0.0103, 0.004267, 0.2867), (-0.01146, 0.004748, 0.2387), (-0.01262, 0.005229, 0.1904), (-0.01315, 0.005448, 0.166), (-0.01339, 0.005546, 0.1609), (-0.01469, 0.006086, 0.1528), (-0.01795, 0.007437, 0.1428), (-0.02407, 0.009968, 0.1318), (-0.0344, 0.01425, 0.1197), (-0.04695, 0.01945, 0.1051), (-0.05754, 0.02383, 0.0872), (-0.06199, 0.02568, 0.06521), (-0.06105, 0.02529, 0.04219), (-0.05431, 0.0225, 0.0231), (-0.03592, 0.01488, 0.01008), (-0.03803, 1.877e-08, 7.339e-11), (-0.06028, 1.53e-08, 0.00995), (-0.07165, 1.304e-08, 0.02449), (-0.07704, 1.159e-08, 0.04191), (-0.07758, 1.096e-08, 0.06067), (-0.07305, 1.12e-08, 0.07883), (-0.06629, 1.205e-08, 0.09396), (-0.06015, 1.323e-08, 0.1036), (-0.04833, 1.612e-08, 0.1176), (-0.03978, 1.804e-08, 0.1265), (-0.03331, 1.945e-08, 0.1331), (-0.02503, 2.272e-08, 0.1521), (-0.02129, 2.53e-08, 0.1689), (-0.01744, 3.235e-08, 0.2188), (-0.01596, 3.912e-08, 0.2683), (-0.01658, 4.278e-08, 0.2959), (-0.01832, 4.402e-08, 0.3062), (-0.02066, 4.456e-08, 0.3138), (-0.02601, 4.45e-08, 0.316), (-0.03929, 4.386e-08, 0.3181), (-0.0402, 4.401e-08, 0.3199), (-0.03975, 4.415e-08, 0.3217), (-0.03164, 4.512e-08, 0.3226), (-0.02174, 4.874e-08, 0.3239), (-0.01595, 4.929e-08, 0.3242), (-0.01325, 4.76e-08, 0.3228), (-0.01201, 4.34e-08, 0.319), (-0.01058, 3.53e-08, 0.3103), (-0.01115, 3.511e-08, 0.2867), (-0.01241, 3.521e-08, 0.2387), (-0.01366, 3.527e-08, 0.1904), (-0.01424, 3.498e-08, 0.166), (-0.01449, 3.406e-08, 0.1609), (-0.0159, 3.237e-08, 0.1528), (-0.01943, 3.024e-08, 0.1428), (-0.02605, 2.798e-08, 0.1318), (-0.03723, 2.531e-08, 0.1197), (-0.05082, 2.201e-08, 0.1051), (-0.06228, 1.845e-08, 0.0872), (-0.0671, 1.501e-08, 0.06521), (-0.06608, 1.304e-08, 0.04219), (-0.05879, 1.288e-08, 0.0231), (-0.03888, 1.34e-08, 0.01008), (-0.03514, -0.01455, 7.339e-11), (-0.05569, -0.02307, 0.00995), (-0.06619, -0.02742, 0.02449), (-0.07117, -0.02948, 0.04191), (-0.07168, -0.02969, 0.06067), (-0.06749, -0.02795, 0.07883), (-0.06124, -0.02537, 0.09396), (-0.05557, -0.02302, 0.1036), (-0.04465, -0.01849, 0.1176), (-0.03675, -0.01522, 0.1265), (-0.03078, -0.01275, 0.1331), (-0.02313, -0.009579, 0.1521), (-0.01967, -0.008146, 0.1689), (-0.01611, -0.006675, 0.2188), (-0.01474, -0.006106, 0.2683), (-0.01531, -0.006343, 0.2959), (-0.01693, -0.007012, 0.3062), (-0.01909, -0.007908, 0.3138), (-0.02403, -0.009954, 0.316), (-0.0363, -0.01503, 0.3181), (-0.03714, -0.01539, 0.3199), (-0.03673, -0.01521, 0.3217), (-0.02923, -0.01211, 0.3226), (-0.02009, -0.008321, 0.3239), (-0.01474, -0.006105, 0.3242), (-0.01224, -0.00507, 0.3228), (-0.0111, -0.004597, 0.319), (-0.009775, -0.004049, 0.3103), (-0.0103, -0.004267, 0.2867), (-0.01146, -0.004748, 0.2387), (-0.01262, -0.005229, 0.1904), (-0.01315, -0.005448, 0.166), (-0.01339, -0.005546, 0.1609), (-0.01469, -0.006086, 0.1528), (-0.01795, -0.007437, 0.1428), (-0.02407, -0.009968, 0.1318), (-0.0344, -0.01425, 0.1197), (-0.04695, -0.01945, 0.1051), (-0.05754, -0.02383, 0.0872), (-0.06199, -0.02568, 0.06521), (-0.06105, -0.02529, 0.04219), (-0.05431, -0.0225, 0.0231), (-0.03592, -0.01488, 0.01008), (-2.936e-09, -2.759e-09, 0.0), (-0.02689, -0.02689, 7.339e-11), (-0.04262, -0.04262, 0.00995), (-0.05066, -0.05066, 0.02449), (-0.05447, -0.05447, 0.04191), (-0.05486, -0.05486, 0.06067), (-0.05165, -0.05165, 0.07883), (-0.04687, -0.04687, 0.09396), (-0.04253, -0.04253, 0.1036), (-0.03417, -0.03417, 0.1176), (-0.02813, -0.02813, 0.1265), (-0.02355, -0.02355, 0.1331), (-0.0177, -0.0177, 0.1521), (-0.01505, -0.01505, 0.1689), (-0.01233, -0.01233, 0.2188), (-0.01128, -0.01128, 0.2683), (-0.01172, -0.01172, 0.2959), (-0.01296, -0.01296, 0.3062), (-0.01461, -0.01461, 0.3138), (-0.01839, -0.01839, 0.316), (-0.02778, -0.02778, 0.3181), (-0.02843, -0.02843, 0.3199), (-0.02811, -0.02811, 0.3217), (-0.02237, -0.02237, 0.3226), (-0.01538, -0.01538, 0.3239), (-0.01128, -0.01128, 0.3242), (-0.009367, -0.009367, 0.3228), (-0.008495, -0.008495, 0.319), (-0.007481, -0.007481, 0.3103), (-0.007885, -0.007885, 0.2867), (-0.008774, -0.008774, 0.2387), (-0.009663, -0.009663, 0.1904), (-0.01007, -0.01007, 0.166), (-0.01025, -0.01025, 0.1609), (-0.01124, -0.01124, 0.1528), (-0.01374, -0.01374, 0.1428), (-0.01842, -0.01842, 0.1318), (-0.02633, -0.02633, 0.1197), (-0.03593, -0.03593, 0.1051), (-0.04404, -0.04404, 0.0872), (-0.04745, -0.04745, 0.06521), (-0.04673, -0.04673, 0.04219), (-0.04157, -0.04157, 0.0231), (-0.02749, -0.02749, 0.01008), (-0.01455, -0.03514, 7.339e-11), (-0.02307, -0.05569, 0.00995), (-0.02742, -0.06619, 0.02449), (-0.02948, -0.07117, 0.04191), (-0.02969, -0.07168, 0.06067), (-0.02795, -0.06749, 0.07883), (-0.02537, -0.06124, 0.09396), (-0.02302, -0.05557, 0.1036), (-0.01849, -0.04465, 0.1176), (-0.01522, -0.03675, 0.1265), (-0.01275, -0.03078, 0.1331), (-0.009579, -0.02313, 0.1521), (-0.008146, -0.01967, 0.1689), (-0.006675, -0.01611, 0.2188), (-0.006106, -0.01474, 0.2683), (-0.006343, -0.01531, 0.2959), (-0.007012, -0.01693, 0.3062), (-0.007908, -0.01909, 0.3138), (-0.009954, -0.02403, 0.316), (-0.01503, -0.0363, 0.3181), (-0.01539, -0.03714, 0.3199), (-0.01521, -0.03673, 0.3217), (-0.01211, -0.02923, 0.3226), (-0.008321, -0.02009, 0.3239), (-0.006105, -0.01474, 0.3242), (-0.00507, -0.01224, 0.3228), (-0.004597, -0.0111, 0.319), (-0.004049, -0.009775, 0.3103), (-0.004267, -0.0103, 0.2867), (-0.004748, -0.01146, 0.2387), (-0.005229, -0.01262, 0.1904), (-0.005448, -0.01315, 0.166), (-0.005546, -0.01339, 0.1609), (-0.006086, -0.01469, 0.1528), (-0.007437, -0.01795, 0.1428), (-0.009968, -0.02407, 0.1318), (-0.01425, -0.0344, 0.1197), (-0.01945, -0.04695, 0.1051), (-0.02383, -0.05754, 0.0872), (-0.02568, -0.06199, 0.06521), (-0.02529, -0.06105, 0.04219), (-0.0225, -0.05431, 0.0231), (-0.01488, -0.03592, 0.01008), (2.581e-08, -0.03803, 7.339e-11), (2.759e-08, -0.06028, 0.00995), (2.9e-08, -0.07165, 0.02449), (3.004e-08, -0.07704, 0.04191), (3.063e-08, -0.07758, 0.06067), (3.072e-08, -0.07305, 0.07883), (3.039e-08, -0.06629, 0.09396), (2.967e-08, -0.06015, 0.1036), (2.767e-08, -0.04833, 0.1176), (2.64e-08, -0.03978, 0.1265), (2.547e-08, -0.03331, 0.1331), (2.283e-08, -0.02503, 0.1521), (2.053e-08, -0.02129, 0.1689), (1.378e-08, -0.01744, 0.2188), (7.117e-09, -0.01596, 0.2683), (3.413e-09, -0.01658, 0.2959), (2.038e-09, -0.01832, 0.3062), (1.319e-09, -0.02066, 0.3138), (9.817e-10, -0.02601, 0.316), (6.158e-10, -0.03929, 0.3181), (3.959e-10, -0.0402, 0.3199), (2.931e-10, -0.03975, 0.3217), (-6.926e-11, -0.03164, 0.3226), (-2.968e-09, -0.02174, 0.3239), (-3.081e-09, -0.01595, 0.3242), (-1.186e-09, -0.01325, 0.3228), (3.111e-09, -0.01201, 0.319), (1.135e-08, -0.01058, 0.3103), (1.149e-08, -0.01115, 0.2867), (1.13e-08, -0.01241, 0.2387), (1.114e-08, -0.01366, 0.1904), (1.139e-08, -0.01424, 0.166), (1.229e-08, -0.01449, 0.1609), (1.387e-08, -0.0159, 0.1528), (1.573e-08, -0.01943, 0.1428), (1.75e-08, -0.02605, 0.1318), (1.932e-08, -0.03723, 0.1197), (2.16e-08, -0.05082, 0.1051), (2.429e-08, -0.06228, 0.0872), (2.737e-08, -0.0671, 0.06521), (2.942e-08, -0.06608, 0.04219), (3.012e-08, -0.05879, 0.0231), (3.111e-08, -0.03888, 0.01008), (0.01455, -0.03514, 7.339e-11), (0.02307, -0.05569, 0.00995), (0.02742, -0.06619, 0.02449), (0.02948, -0.07117, 0.04191), (0.02969, -0.07168, 0.06067), (0.02795, -0.06749, 0.07883), (0.02537, -0.06124, 0.09396), (0.02302, -0.05557, 0.1036), (0.01849, -0.04465, 0.1176), (0.01522, -0.03675, 0.1265), (0.01275, -0.03078, 0.1331), (0.009579, -0.02313, 0.1521), (0.008146, -0.01967, 0.1689), (0.006675, -0.01611, 0.2188), (0.006106, -0.01474, 0.2683), (0.006343, -0.01531, 0.2959), (0.007012, -0.01693, 0.3062), (0.007908, -0.01909, 0.3138), (0.009954, -0.02403, 0.316), (0.01503, -0.0363, 0.3181), (0.01539, -0.03714, 0.3199), (0.01521, -0.03673, 0.3217), (0.01211, -0.02923, 0.3226), (0.008321, -0.02009, 0.3239), (0.006105, -0.01474, 0.3242), (0.00507, -0.01224, 0.3228), (0.004598, -0.0111, 0.319), (0.004049, -0.009775, 0.3103), (0.004267, -0.0103, 0.2867), (0.004748, -0.01146, 0.2387), (0.005229, -0.01262, 0.1904), (0.005448, -0.01315, 0.166), (0.005546, -0.01339, 0.1609), (0.006086, -0.01469, 0.1528), (0.007437, -0.01795, 0.1428), (0.009968, -0.02407, 0.1318), (0.01425, -0.0344, 0.1197), (0.01945, -0.04695, 0.1051), (0.02383, -0.05754, 0.0872), (0.02568, -0.06199, 0.06521), (0.02529, -0.06105, 0.04219), (0.0225, -0.05431, 0.0231), (0.01488, -0.03592, 0.01008), (0.02689, -0.02689, 7.339e-11), (0.04262, -0.04262, 0.00995), (0.05066, -0.05066, 0.02449), (0.05447, -0.05447, 0.04191), (0.05486, -0.05486, 0.06067), (0.05165, -0.05165, 0.07883), (0.04687, -0.04687, 0.09396), (0.04253, -0.04253, 0.1036), (0.03417, -0.03417, 0.1176), (0.02813, -0.02813, 0.1265), (0.02355, -0.02355, 0.1331), (0.0177, -0.0177, 0.1521), (0.01505, -0.01505, 0.1689), (0.01233, -0.01233, 0.2188), (0.01128, -0.01128, 0.2683), (0.01172, -0.01172, 0.2959), (0.01296, -0.01296, 0.3062), (0.01461, -0.01461, 0.3138), (0.01839, -0.01839, 0.316), (0.02778, -0.02778, 0.3181), (0.02843, -0.02843, 0.3199), (0.02811, -0.02811, 0.3217), (0.02237, -0.02237, 0.3226), (0.01538, -0.01538, 0.3239), (0.01128, -0.01128, 0.3242), (0.009367, -0.009367, 0.3228), (0.008495, -0.008495, 0.319), (0.007481, -0.007481, 0.3103), (0.007885, -0.007885, 0.2867), (0.008774, -0.008774, 0.2387), (0.009663, -0.009663, 0.1904), (0.01007, -0.01007, 0.166), (0.01025, -0.01025, 0.1609), (0.01124, -0.01124, 0.1528), (0.01374, -0.01374, 0.1428), (0.01842, -0.01842, 0.1318), (0.02633, -0.02633, 0.1197), (0.03593, -0.03593, 0.1051), (0.04404, -0.04404, 0.0872), (0.04745, -0.04745, 0.06521), (0.04673, -0.04673, 0.04219), (0.04157, -0.04157, 0.0231), (0.02749, -0.02749, 0.01008), (0.03514, -0.01455, 7.339e-11), (0.05569, -0.02307, 0.00995), (0.06619, -0.02742, 0.02449), (0.07117, -0.02948, 0.04191), (0.07168, -0.02969, 0.06067), (0.06749, -0.02795, 0.07883), (0.06124, -0.02537, 0.09396), (0.05557, -0.02302, 0.1036), (0.04465, -0.01849, 0.1176), (0.03675, -0.01522, 0.1265), (0.03078, -0.01275, 0.1331), (0.02313, -0.009579, 0.1521), (0.01967, -0.008146, 0.1689), (0.01611, -0.006675, 0.2188), (0.01474, -0.006106, 0.2683), (0.01531, -0.006343, 0.2959), (0.01693, -0.007012, 0.3062), (0.01909, -0.007908, 0.3138), (0.02403, -0.009954, 0.316), (0.0363, -0.01503, 0.3181), (0.03714, -0.01539, 0.3199), (0.03673, -0.01521, 0.3217), (0.02923, -0.01211, 0.3226), (0.02009, -0.008321, 0.3239), (0.01474, -0.006105, 0.3242), (0.01224, -0.00507, 0.3228), (0.0111, -0.004597, 0.319), (0.009775, -0.004049, 0.3103), (0.0103, -0.004267, 0.2867), (0.01146, -0.004748, 0.2387), (0.01262, -0.005229, 0.1904), (0.01315, -0.005448, 0.166), (0.01339, -0.005546, 0.1609), (0.01469, -0.006086, 0.1528), (0.01795, -0.007437, 0.1428), (0.02407, -0.009968, 0.1318), (0.0344, -0.01425, 0.1197), (0.04695, -0.01945, 0.1051), (0.05754, -0.02383, 0.0872), (0.06199, -0.02568, 0.06521), (0.06105, -0.02529, 0.04219), (0.05431, -0.0225, 0.0231), (0.03592, -0.01488, 0.01008)], [], [(431, 43, 0), (431, 86, 43), (431, 129, 86), (431, 172, 129), (431, 215, 172), (431, 258, 215), (431, 302, 258), (431, 345, 302), (431, 388, 345), (431, 432, 388), (431, 475, 432), (431, 518, 475), (431, 561, 518), (431, 604, 561), (431, 647, 604), (431, 0, 647), (43, 44, 1, 0), (86, 87, 44, 43), (129, 130, 87, 86), (172, 173, 130, 129), (215, 216, 173, 172), (258, 259, 216, 215), (302, 303, 259, 258), (345, 346, 303, 302), (388, 389, 346, 345), (432, 433, 389, 388), (475, 476, 433, 432), (518, 519, 476, 475), (561, 562, 519, 518), (604, 605, 562, 561), (647, 648, 605, 604), (0, 1, 648, 647), (44, 45, 2, 1), (87, 88, 45, 44), (130, 131, 88, 87), (173, 174, 131, 130), (216, 217, 174, 173), (259, 260, 217, 216), (303, 304, 260, 259), (346, 347, 304, 303), (389, 390, 347, 346), (433, 434, 390, 389), (476, 477, 434, 433), (519, 520, 477, 476), (562, 563, 520, 519), (605, 606, 563, 562), (648, 649, 606, 605), (1, 2, 649, 648), (45, 46, 3, 2), (88, 89, 46, 45), (131, 132, 89, 88), (174, 175, 132, 131), (217, 218, 175, 174), (260, 261, 218, 217), (304, 305, 261, 260), (347, 348, 305, 304), (390, 391, 348, 347), (434, 435, 391, 390), (477, 478, 435, 434), (520, 521, 478, 477), (563, 564, 521, 520), (606, 607, 564, 563), (649, 650, 607, 606), (2, 3, 650, 649), (46, 47, 4, 3), (89, 90, 47, 46), (132, 133, 90, 89), (175, 176, 133, 132), (218, 219, 176, 175), (261, 262, 219, 218), (305, 306, 262, 261), (348, 349, 306, 305), (391, 392, 349, 348), (435, 436, 392, 391), (478, 479, 436, 435), (521, 522, 479, 478), (564, 565, 522, 521), (607, 608, 565, 564), (650, 651, 608, 607), (3, 4, 651, 650), (47, 48, 5, 4), (90, 91, 48, 47), (133, 134, 91, 90), (176, 177, 134, 133), (219, 220, 177, 176), (262, 263, 220, 219), (306, 307, 263, 262), (349, 350, 307, 306), (392, 393, 350, 349), (436, 437, 393, 392), (479, 480, 437, 436), (522, 523, 480, 479), (565, 566, 523, 522), (608, 609, 566, 565), (651, 652, 609, 608), (4, 5, 652, 651), (48, 49, 6, 5), (91, 92, 49, 48), (134, 135, 92, 91), (177, 178, 135, 134), (220, 221, 178, 177), (263, 264, 221, 220), (307, 308, 264, 263), (350, 351, 308, 307), (393, 394, 351, 350), (437, 438, 394, 393), (480, 481, 438, 437), (523, 524, 481, 480), (566, 567, 524, 523), (609, 610, 567, 566), (652, 653, 610, 609), (5, 6, 653, 652), (49, 50, 7, 6), (92, 93, 50, 49), (135, 136, 93, 92), (178, 179, 136, 135), (221, 222, 179, 178), (264, 265, 222, 221), (308, 309, 265, 264), (351, 352, 309, 308), (394, 395, 352, 351), (438, 439, 395, 394), (481, 482, 439, 438), (524, 525, 482, 481), (567, 568, 525, 524), (610, 611, 568, 567), (653, 654, 611, 610), (6, 7, 654, 653), (50, 51, 8, 7), (93, 94, 51, 50), (136, 137, 94, 93), (179, 180, 137, 136), (222, 223, 180, 179), (265, 266, 223, 222), (309, 310, 266, 265), (352, 353, 310, 309), (395, 396, 353, 352), (439, 440, 396, 395), (482, 483, 440, 439), (525, 526, 483, 482), (568, 569, 526, 525), (611, 612, 569, 568), (654, 655, 612, 611), (7, 8, 655, 654), (51, 52, 9, 8), (94, 95, 52, 51), (137, 138, 95, 94), (180, 181, 138, 137), (223, 224, 181, 180), (266, 267, 224, 223), (310, 311, 267, 266), (353, 354, 311, 310), (396, 397, 354, 353), (440, 441, 397, 396), (483, 484, 441, 440), (526, 527, 484, 483), (569, 570, 527, 526), (612, 613, 570, 569), (655, 656, 613, 612), (8, 9, 656, 655), (52, 53, 10, 9), (95, 96, 53, 52), (138, 139, 96, 95), (181, 182, 139, 138), (224, 225, 182, 181), (267, 268, 225, 224), (311, 312, 268, 267), (354, 355, 312, 311), (397, 398, 355, 354), (441, 442, 398, 397), (484, 485, 442, 441), (527, 528, 485, 484), (570, 571, 528, 527), (613, 614, 571, 570), (656, 657, 614, 613), (9, 10, 657, 656), (53, 54, 11, 10), (96, 97, 54, 53), (139, 140, 97, 96), (182, 183, 140, 139), (225, 226, 183, 182), (268, 269, 226, 225), (312, 313, 269, 268), (355, 356, 313, 312), (398, 399, 356, 355), (442, 443, 399, 398), (485, 486, 443, 442), (528, 529, 486, 485), (571, 572, 529, 528), (614, 615, 572, 571), (657, 658, 615, 614), (10, 11, 658, 657), (54, 55, 12, 11), (97, 98, 55, 54), (140, 141, 98, 97), (183, 184, 141, 140), (226, 227, 184, 183), (269, 270, 227, 226), (313, 314, 270, 269), (356, 357, 314, 313), (399, 400, 357, 356), (443, 444, 400, 399), (486, 487, 444, 443), (529, 530, 487, 486), (572, 573, 530, 529), (615, 616, 573, 572), (658, 659, 616, 615), (11, 12, 659, 658), (55, 56, 13, 12), (98, 99, 56, 55), (141, 142, 99, 98), (184, 185, 142, 141), (227, 228, 185, 184), (270, 271, 228, 227), (314, 315, 271, 270), (357, 358, 315, 314), (400, 401, 358, 357), (444, 445, 401, 400), (487, 488, 445, 444), (530, 531, 488, 487), (573, 574, 531, 530), (616, 617, 574, 573), (659, 660, 617, 616), (12, 13, 660, 659), (56, 57, 14, 13), (99, 100, 57, 56), (142, 143, 100, 99), (185, 186, 143, 142), (228, 229, 186, 185), (271, 272, 229, 228), (315, 316, 272, 271), (358, 359, 316, 315), (401, 402, 359, 358), (445, 446, 402, 401), (488, 489, 446, 445), (531, 532, 489, 488), (574, 575, 532, 531), (617, 618, 575, 574), (660, 661, 618, 617), (13, 14, 661, 660), (57, 58, 15, 14), (100, 101, 58, 57), (143, 144, 101, 100), (186, 187, 144, 143), (229, 230, 187, 186), (272, 273, 230, 229), (316, 317, 273, 272), (359, 360, 317, 316), (402, 403, 360, 359), (446, 447, 403, 402), (489, 490, 447, 446), (532, 533, 490, 489), (575, 576, 533, 532), (618, 619, 576, 575), (661, 662, 619, 618), (14, 15, 662, 661), (58, 59, 16, 15), (101, 102, 59, 58), (144, 145, 102, 101), (187, 188, 145, 144), (230, 231, 188, 187), (273, 274, 231, 230), (317, 318, 274, 273), (360, 361, 318, 317), (403, 404, 361, 360), (447, 448, 404, 403), (490, 491, 448, 447), (533, 534, 491, 490), (576, 577, 534, 533), (619, 620, 577, 576), (662, 663, 620, 619), (15, 16, 663, 662), (59, 60, 17, 16), (102, 103, 60, 59), (145, 146, 103, 102), (188, 189, 146, 145), (231, 232, 189, 188), (274, 275, 232, 231), (318, 319, 275, 274), (361, 362, 319, 318), (404, 405, 362, 361), (448, 449, 405, 404), (491, 492, 449, 448), (534, 535, 492, 491), (577, 578, 535, 534), (620, 621, 578, 577), (663, 664, 621, 620), (16, 17, 664, 663), (60, 61, 18, 17), (103, 104, 61, 60), (146, 147, 104, 103), (189, 190, 147, 146), (232, 233, 190, 189), (275, 276, 233, 232), (319, 320, 276, 275), (362, 363, 320, 319), (405, 406, 363, 362), (449, 450, 406, 405), (492, 493, 450, 449), (535, 536, 493, 492), (578, 579, 536, 535), (621, 622, 579, 578), (664, 665, 622, 621), (17, 18, 665, 664), (61, 62, 19, 18), (104, 105, 62, 61), (147, 148, 105, 104), (190, 191, 148, 147), (233, 234, 191, 190), (276, 277, 234, 233), (320, 321, 277, 276), (363, 364, 321, 320), (406, 407, 364, 363), (450, 451, 407, 406), (493, 494, 451, 450), (536, 537, 494, 493), (579, 580, 537, 536), (622, 623, 580, 579), (665, 666, 623, 622), (18, 19, 666, 665), (62, 63, 20, 19), (105, 106, 63, 62), (148, 149, 106, 105), (191, 192, 149, 148), (234, 235, 192, 191), (277, 278, 235, 234), (321, 322, 278, 277), (364, 365, 322, 321), (407, 408, 365, 364), (451, 452, 408, 407), (494, 495, 452, 451), (537, 538, 495, 494), (580, 581, 538, 537), (623, 624, 581, 580), (666, 667, 624, 623), (19, 20, 667, 666), (63, 64, 21, 20), (106, 107, 64, 63), (149, 150, 107, 106), (192, 193, 150, 149), (235, 236, 193, 192), (278, 279, 236, 235), (322, 323, 279, 278), (365, 366, 323, 322), (408, 409, 366, 365), (452, 453, 409, 408), (495, 496, 453, 452), (538, 539, 496, 495), (581, 582, 539, 538), (624, 625, 582, 581), (667, 668, 625, 624), (20, 21, 668, 667), (65, 66, 23, 22), (108, 109, 66, 65), (151, 152, 109, 108), (194, 195, 152, 151), (237, 238, 195, 194), (280, 281, 238, 237), (324, 325, 281, 280), (367, 368, 325, 324), (410, 411, 368, 367), (454, 455, 411, 410), (497, 498, 455, 454), (540, 541, 498, 497), (583, 584, 541, 540), (626, 627, 584, 583), (669, 670, 627, 626), (22, 23, 670, 669), (69, 70, 27, 26), (112, 113, 70, 69), (155, 156, 113, 112), (198, 199, 156, 155), (241, 242, 199, 198), (284, 285, 242, 241), (328, 329, 285, 284), (371, 372, 329, 328), (414, 415, 372, 371), (458, 459, 415, 414), (501, 502, 459, 458), (544, 545, 502, 501), (587, 588, 545, 544), (630, 631, 588, 587), (673, 674, 631, 630), (26, 27, 674, 673), (66, 67, 24, 23), (109, 110, 67, 66), (152, 153, 110, 109), (195, 196, 153, 152), (238, 239, 196, 195), (281, 282, 239, 238), (325, 326, 282, 281), (368, 369, 326, 325), (411, 412, 369, 368), (455, 456, 412, 411), (498, 499, 456, 455), (541, 542, 499, 498), (584, 585, 542, 541), (627, 628, 585, 584), (670, 671, 628, 627), (23, 24, 671, 670), (67, 68, 25, 24), (110, 111, 68, 67), (153, 154, 111, 110), (196, 197, 154, 153), (239, 240, 197, 196), (282, 283, 240, 239), (326, 327, 283, 282), (369, 370, 327, 326), (412, 413, 370, 369), (456, 457, 413, 412), (499, 500, 457, 456), (542, 543, 500, 499), (585, 586, 543, 542), (628, 629, 586, 585), (671, 672, 629, 628), (24, 25, 672, 671), (68, 69, 26, 25), (111, 112, 69, 68), (154, 155, 112, 111), (197, 198, 155, 154), (240, 241, 198, 197), (283, 284, 241, 240), (327, 328, 284, 283), (370, 371, 328, 327), (413, 414, 371, 370), (457, 458, 414, 413), (500, 501, 458, 457), (543, 544, 501, 500), (586, 587, 544, 543), (629, 630, 587, 586), (672, 673, 630, 629), (25, 26, 673, 672), (107, 108, 65, 64), (150, 151, 108, 107), (193, 194, 151, 150), (236, 237, 194, 193), (279, 280, 237, 236), (323, 324, 280, 279), (366, 367, 324, 323), (409, 410, 367, 366), (453, 454, 410, 409), (496, 497, 454, 453), (539, 540, 497, 496), (582, 583, 540, 539), (625, 626, 583, 582), (668, 669, 626, 625), (21, 22, 669, 668), (70, 71, 28, 27), (113, 114, 71, 70), (156, 157, 114, 113), (199, 200, 157, 156), (242, 243, 200, 199), (285, 286, 243, 242), (329, 330, 286, 285), (372, 373, 330, 329), (415, 416, 373, 372), (459, 460, 416, 415), (502, 503, 460, 459), (545, 546, 503, 502), (588, 589, 546, 545), (631, 632, 589, 588), (674, 675, 632, 631), (27, 28, 675, 674), (71, 72, 29, 28), (114, 115, 72, 71), (157, 158, 115, 114), (200, 201, 158, 157), (243, 244, 201, 200), (286, 287, 244, 243), (330, 331, 287, 286), (373, 374, 331, 330), (416, 417, 374, 373), (460, 461, 417, 416), (503, 504, 461, 460), (546, 547, 504, 503), (589, 590, 547, 546), (632, 633, 590, 589), (675, 676, 633, 632), (28, 29, 676, 675), (72, 73, 30, 29), (115, 116, 73, 72), (158, 159, 116, 115), (201, 202, 159, 158), (244, 245, 202, 201), (287, 288, 245, 244), (331, 332, 288, 287), (374, 375, 332, 331), (417, 418, 375, 374), (461, 462, 418, 417), (504, 505, 462, 461), (547, 548, 505, 504), (590, 591, 548, 547), (633, 634, 591, 590), (676, 677, 634, 633), (29, 30, 677, 676), (73, 74, 31, 30), (116, 117, 74, 73), (159, 160, 117, 116), (202, 203, 160, 159), (245, 246, 203, 202), (288, 289, 246, 245), (332, 333, 289, 288), (375, 376, 333, 332), (418, 419, 376, 375), (462, 463, 419, 418), (505, 506, 463, 462), (548, 549, 506, 505), (591, 592, 549, 548), (634, 635, 592, 591), (677, 678, 635, 634), (30, 31, 678, 677), (74, 75, 32, 31), (117, 118, 75, 74), (160, 161, 118, 117), (203, 204, 161, 160), (246, 247, 204, 203), (289, 290, 247, 246), (333, 334, 290, 289), (376, 377, 334, 333), (419, 420, 377, 376), (463, 464, 420, 419), (506, 507, 464, 463), (549, 550, 507, 506), (592, 593, 550, 549), (635, 636, 593, 592), (678, 679, 636, 635), (31, 32, 679, 678), (75, 76, 33, 32), (118, 119, 76, 75), (161, 162, 119, 118), (204, 205, 162, 161), (247, 248, 205, 204), (290, 291, 248, 247), (334, 335, 291, 290), (377, 378, 335, 334), (420, 421, 378, 377), (464, 465, 421, 420), (507, 508, 465, 464), (550, 551, 508, 507), (593, 594, 551, 550), (636, 637, 594, 593), (679, 680, 637, 636), (32, 33, 680, 679), (76, 77, 34, 33), (119, 120, 77, 76), (162, 163, 120, 119), (205, 206, 163, 162), (248, 249, 206, 205), (291, 292, 249, 248), (335, 336, 292, 291), (378, 379, 336, 335), (421, 422, 379, 378), (465, 466, 422, 421), (508, 509, 466, 465), (551, 552, 509, 508), (594, 595, 552, 551), (637, 638, 595, 594), (680, 681, 638, 637), (33, 34, 681, 680), (77, 78, 35, 34), (120, 121, 78, 77), (163, 164, 121, 120), (206, 207, 164, 163), (249, 250, 207, 206), (292, 293, 250, 249), (336, 337, 293, 292), (379, 380, 337, 336), (422, 423, 380, 379), (466, 467, 423, 422), (509, 510, 467, 466), (552, 553, 510, 509), (595, 596, 553, 552), (638, 639, 596, 595), (681, 682, 639, 638), (34, 35, 682, 681), (78, 79, 36, 35), (121, 122, 79, 78), (164, 165, 122, 121), (207, 208, 165, 164), (250, 251, 208, 207), (293, 294, 251, 250), (337, 338, 294, 293), (380, 381, 338, 337), (423, 424, 381, 380), (467, 468, 424, 423), (510, 511, 468, 467), (553, 554, 511, 510), (596, 597, 554, 553), (639, 640, 597, 596), (682, 683, 640, 639), (35, 36, 683, 682), (79, 80, 37, 36), (122, 123, 80, 79), (165, 166, 123, 122), (208, 209, 166, 165), (251, 252, 209, 208), (294, 295, 252, 251), (338, 339, 295, 294), (381, 382, 339, 338), (424, 425, 382, 381), (468, 469, 425, 424), (511, 512, 469, 468), (554, 555, 512, 511), (597, 598, 555, 554), (640, 641, 598, 597), (683, 684, 641, 640), (36, 37, 684, 683), (80, 81, 38, 37), (123, 124, 81, 80), (166, 167, 124, 123), (209, 210, 167, 166), (252, 253, 210, 209), (295, 296, 253, 252), (339, 340, 296, 295), (382, 383, 340, 339), (425, 426, 383, 382), (469, 470, 426, 425), (512, 513, 470, 469), (555, 556, 513, 512), (598, 599, 556, 555), (641, 642, 599, 598), (684, 685, 642, 641), (37, 38, 685, 684), (81, 82, 39, 38), (124, 125, 82, 81), (167, 168, 125, 124), (210, 211, 168, 167), (253, 254, 211, 210), (296, 297, 254, 253), (340, 341, 297, 296), (383, 384, 341, 340), (426, 427, 384, 383), (470, 471, 427, 426), (513, 514, 471, 470), (556, 557, 514, 513), (599, 600, 557, 556), (642, 643, 600, 599), (685, 686, 643, 642), (38, 39, 686, 685), (82, 83, 40, 39), (125, 126, 83, 82), (168, 169, 126, 125), (211, 212, 169, 168), (254, 255, 212, 211), (297, 298, 255, 254), (341, 342, 298, 297), (384, 385, 342, 341), (427, 428, 385, 384), (471, 472, 428, 427), (514, 515, 472, 471), (557, 558, 515, 514), (600, 601, 558, 557), (643, 644, 601, 600), (686, 687, 644, 643), (39, 40, 687, 686), (83, 84, 41, 40), (126, 127, 84, 83), (169, 170, 127, 126), (212, 213, 170, 169), (255, 256, 213, 212), (298, 299, 256, 255), (342, 343, 299, 298), (385, 386, 343, 342), (428, 429, 386, 385), (472, 473, 429, 428), (515, 516, 473, 472), (558, 559, 516, 515), (601, 602, 559, 558), (644, 645, 602, 601), (687, 688, 645, 644), (40, 41, 688, 687), (84, 85, 42, 41), (127, 128, 85, 84), (170, 171, 128, 127), (213, 214, 171, 170), (256, 257, 214, 213), (299, 300, 257, 256), (343, 344, 300, 299), (386, 387, 344, 343), (429, 430, 387, 386), (473, 474, 430, 429), (516, 517, 474, 473), (559, 560, 517, 516), (602, 603, 560, 559), (645, 646, 603, 602), (688, 689, 646, 645), (41, 42, 689, 688), (85, 301, 42), (128, 301, 85), (171, 301, 128), (214, 301, 171), (257, 301, 214), (300, 301, 257), (344, 301, 300), (387, 301, 344), (430, 301, 387), (474, 301, 430), (517, 301, 474), (560, 301, 517), (603, 301, 560), (646, 301, 603), (689, 301, 646), (42, 301, 689), (64, 65, 22, 21)])
me_cubeziercurve_002.polygons.foreach_set('use_smooth', [True] * 704)
me_cubeziercurve_002.materials.append(None)
me_cubeziercurve_002.use_remesh_preserve_volume = False
me_cubeziercurve_002.use_remesh_preserve_attributes = False
me_cubeziercurve_002.use_mirror_vertex_groups = False
me_cubeziercurve_002.update()
me_plane = bpy.data.meshes.new('Plane')
me_plane.from_pydata([(0.0, 0.0, 0.0), (0.1164, -6.706e-08, 0.2996), (0.1189, -3.725e-08, 0.1241), (0.1124, -1.49e-08, 0.02856), (0.0468, -8.196e-08, 0.3462), (0.03702, -8.941e-08, 0.3732), (0.0422, -9.686e-08, 0.3928), (0.05445, -1.043e-07, 0.4035), (0.05471, -1.118e-07, 0.416), (0.04915, -1.192e-07, 0.4176), (0.04023, -1.267e-07, 0.4164), (0.1289, -5.869e-08, 0.2605), (0.1314, -4.783e-08, 0.1912), (0.1176, -2.608e-08, 0.07632), (0.0562, -7.451e-09, 0.0), (0.0884, -1.118e-08, 0.009165), (0.03187, -1.341e-07, 0.4083), (0.01967, -1.416e-07, 0.3823), (0.0255, -1.49e-07, 0.3584), (0.0324, -1.565e-07, 0.3409), (0.1024, -1.555e-07, 0.2932), (0.1141, -1.565e-07, 0.2592), (0.1167, -1.565e-07, 0.1903), (0.1072, -1.565e-07, 0.1282), (0.1035, -1.565e-07, 0.07624), (0.09605, -1.565e-07, 0.03861), (0.06323, -1.639e-07, 0.04813), (0.02935, -1.788e-07, 0.0773), (0.008566, -1.863e-07, 0.1005), (0.0, -1.937e-07, 0.1038), (0.08252, -1.602e-07, 0.03541)], [(4, 5), (1, 4), (11, 1), (13, 2), (15, 3), (5, 6), (6, 7), (7, 8), (8, 9), (9, 10), (12, 11), (2, 12), (3, 13), (0, 14), (14, 15), (10, 16), (16, 17), (17, 18), (18, 19), (19, 20), (20, 21), (21, 22), (22, 23), (23, 24), (24, 25), (30, 26), (26, 27), (27, 28), (28, 29), (25, 30)], [])
me_plane.materials.append(None)
me_plane.use_remesh_preserve_volume = False
me_plane.use_remesh_preserve_attributes = False
me_plane.use_mirror_vertex_groups = False
me_plane.update()
me_plane_001 = bpy.data.meshes.new('Plane.001')
me_plane_001.from_pydata([(0.0, 0.0, 0.002115), (0.1174, -2.98e-08, 0.04198), (0.09985, -1.49e-08, 0.01384), (0.06671, -7.451e-09, -0.003674), (0.1155, -4.47e-08, 0.09826), (0.123, -6.706e-08, 0.219), (0.1211, -8.196e-08, 0.2959), (0.09673, -9.686e-08, 0.3534), (0.04607, -1.118e-07, 0.3834), (0.03294, -1.192e-07, 0.3941), (0.03377, -1.267e-07, 0.4165), (0.03687, -1.341e-07, 0.4231), (0.04743, -1.416e-07, 0.4284), (0.0607, -1.49e-07, 0.4307), (0.06534, -1.565e-07, 0.4366), (0.06315, -1.639e-07, 0.444), (0.05413, -1.714e-07, 0.4441), (0.03596, -1.788e-07, 0.4427), (0.02746, -1.863e-07, 0.4351), (0.01754, -1.937e-07, 0.4172), (0.02179, -1.937e-07, 0.3863), (0.03824, -2.023e-07, 0.3705), (0.08475, -2.016e-07, 0.3422), (0.1054, -2.014e-07, 0.2955), (0.1095, -2.012e-07, 0.2197), (0.1051, -1.937e-07, 0.0979), (0.09974, -1.937e-07, 0.05078), (0.09124, -2.012e-07, 0.02837), (0.06343, -2.086e-07, 0.01704), (0.0, -2.161e-07, 0.01807)], [(4, 5), (1, 4), (2, 1), (3, 2), (0, 3), (5, 6), (6, 7), (7, 8), (8, 9), (9, 10), (10, 11), (11, 12), (12, 13), (13, 14), (14, 15), (15, 16), (16, 17), (17, 18), (18, 19), (19, 20), (20, 21), (21, 22), (22, 23), (23, 24), (24, 25), (25, 26), (26, 27), (27, 28), (28, 29)], [])
me_plane_001.materials.append(None)
me_plane_001.use_remesh_preserve_volume = False
me_plane_001.use_remesh_preserve_attributes = False
me_plane_001.use_mirror_vertex_groups = False
me_plane_001.update()
me_plane_002 = bpy.data.meshes.new('Plane.002')
me_plane_002.from_pydata([(0.0, 0.0, 0.003558), (0.08324, 0.0, 0.03327), (0.0711, 0.0, 0.008315), (0.04648, 0.0, -5.301e-05), (0.08521, 0.0, 0.06051), (0.08324, 0.0, 0.1055), (0.08948, -1.49e-08, 0.1839), (0.08915, -2.98e-08, 0.2657), (0.08981, -2.98e-08, 0.2919), (0.08619, -2.98e-08, 0.3254), (0.06847, -2.98e-08, 0.3448), (0.0304, -2.98e-08, 0.3533), (0.03007, -2.98e-08, 0.3851), (0.04385, -2.98e-08, 0.3894), (0.06026, -2.98e-08, 0.395), (0.06009, -2.98e-08, 0.406), (0.0478, -2.98e-08, 0.4108), (0.03909, -2.98e-08, 0.4072), (0.02101, -2.98e-08, 0.3979), (0.02103, -2.98e-08, 0.3855), (0.02139, -2.98e-08, 0.349), (0.06408, -2.98e-08, 0.3367), (0.07759, -2.98e-08, 0.3217), (0.08325, -2.98e-08, 0.2921), (0.08376, -2.98e-08, 0.2654), (0.08298, -1.49e-08, 0.1829), (0.07513, 0.0, 0.106), (0.07768, 0.0, 0.06027), (0.07257, 0.0, 0.03868), (0.06472, 0.0, 0.0326), (0.04451, 0.0, 0.02848), (0.0, 0.0, 0.02651), (0.03029, -2.98e-08, 0.3597), (0.03018, -2.98e-08, 0.3788)], [(4, 5), (1, 4), (2, 1), (3, 2), (0, 3), (5, 6), (6, 7), (7, 8), (8, 9), (9, 10), (10, 11), (33, 12), (12, 13), (13, 14), (14, 15), (15, 16), (16, 17), (17, 18), (18, 19), (19, 20), (20, 21), (21, 22), (22, 23), (23, 24), (24, 25), (25, 26), (26, 27), (27, 28), (28, 29), (29, 30), (30, 31), (11, 32), (32, 33)], [])
me_plane_002.materials.append(None)
me_plane_002.use_remesh_preserve_volume = False
me_plane_002.use_remesh_preserve_attributes = False
me_plane_002.use_mirror_vertex_groups = False
me_plane_002.update()
me_plane_003 = bpy.data.meshes.new('Plane.003')
me_plane_003.from_pydata([(-10.0, -10.0, 0.0), (10.0, -10.0, 0.0), (-10.0, 10.11, 8.308), (10.0, 10.11, 8.308), (-10.0, 8.915, 6.431), (-10.0, 7.185, 4.61), (-10.0, 5.498, 2.95), (-10.0, 3.467, 1.609), (-10.0, 1.264, 0.7421), (-10.0, -0.8526, 0.287), (-10.0, -2.727, 0.01297), (-10.0, -4.545, 0.0), (-10.0, -6.364, 0.0), (-10.0, -8.182, 0.0), (10.0, -8.182, 0.0), (10.0, -6.364, 0.0), (10.0, -4.545, 0.0), (10.0, -2.727, 0.01297), (10.0, -0.8526, 0.287), (10.0, 1.264, 0.7421), (10.0, 3.467, 1.609), (10.0, 5.498, 2.95), (10.0, 7.185, 4.61), (10.0, 8.915, 6.431)], [], [(4, 23, 3, 2), (0, 1, 14, 13), (13, 14, 15, 12), (12, 15, 16, 11), (11, 16, 17, 10), (10, 17, 18, 9), (9, 18, 19, 8), (8, 19, 20, 7), (7, 20, 21, 6), (6, 21, 22, 5), (5, 22, 23, 4)])
me_plane_003.polygons.foreach_set('use_smooth', [True] * 11)
me_plane_003.materials.append(mat_material)
me_plane_003.use_remesh_preserve_volume = False
me_plane_003.use_remesh_preserve_attributes = False
me_plane_003.use_mirror_vertex_groups = False
me_plane_003.update()

# ---- objects
ob_camera = bpy.data.objects.new('Camera', cam_camera)
ob_farbottle1 = bpy.data.objects.new('farbottle1', me_cubeziercurve)
ob_farbottle2 = bpy.data.objects.new('farbottle2', me_cubeziercurve_002)
ob_farbottle3 = bpy.data.objects.new('farbottle3', me_plane)
ob_farbottle4 = bpy.data.objects.new('farbottle4', me_plane_001)
ob_farbottle5 = bpy.data.objects.new('farbottle5', me_plane_002)
ob_plane = bpy.data.objects.new('Plane', me_plane_003)

# ---- transforms, parenting, visibility, modifiers, constraints
ob_camera.location = (0.0, -1.593, 0.4298)
ob_camera.rotation_euler = (1.51, -0.0, 0.0)
ob_camera.lineart.crease_threshold = 0.0
ob_farbottle1.location = (0.0, 0.0, 0.0)
ob_farbottle1.lineart.crease_threshold = 0.0
_m = ob_farbottle1.modifiers.new('Subsurf', 'SUBSURF')
_m.uv_smooth = 'PRESERVE_CORNERS'
_m.quality = 1
_m.render_levels = 1
_m.show_only_control_edges = False
ob_farbottle2.location = (0.0, 0.0, 0.0)
ob_farbottle2.lineart.crease_threshold = 0.0
_m = ob_farbottle2.modifiers.new('Subsurf', 'SUBSURF')
_m.uv_smooth = 'PRESERVE_CORNERS'
_m.quality = 1
_m.render_levels = 1
_m.show_only_control_edges = False
ob_farbottle3.location = (0.0, 0.0, 0.0)
ob_farbottle3.lineart.crease_threshold = 0.0
_m = ob_farbottle3.modifiers.new('Screw', 'SCREW')
_m.use_normal_flip = True
_m.use_merge_vertices = True
_m = ob_farbottle3.modifiers.new('Subsurf', 'SUBSURF')
_m.uv_smooth = 'PRESERVE_CORNERS'
_m.quality = 1
_m.render_levels = 1
_m.show_only_control_edges = False
ob_farbottle4.location = (0.0, 0.0, 0.0)
ob_farbottle4.lineart.crease_threshold = 0.0
_m = ob_farbottle4.modifiers.new('Screw', 'SCREW')
_m.use_normal_calculate = True
_m.use_merge_vertices = True
_m = ob_farbottle4.modifiers.new('Subsurf', 'SUBSURF')
_m.uv_smooth = 'PRESERVE_CORNERS'
_m.quality = 1
_m.render_levels = 1
_m.show_only_control_edges = False
ob_farbottle5.location = (0.0, 0.0, 0.0)
ob_farbottle5.lineart.crease_threshold = 0.0
_m = ob_farbottle5.modifiers.new('Screw', 'SCREW')
_m.use_normal_calculate = True
_m.use_merge_vertices = True
_m = ob_farbottle5.modifiers.new('Subsurf', 'SUBSURF')
_m.uv_smooth = 'PRESERVE_CORNERS'
_m.quality = 1
_m.render_levels = 1
_m.show_only_control_edges = False
ob_plane.location = (0.0, 7.257, 0.0)
ob_plane.lineart.crease_threshold = 0.0

# ---- collection membership
col_collection_1.objects.link(ob_camera)
col_collection_1.objects.link(ob_farbottle1)
col_collection_2.objects.link(ob_farbottle2)
col_collection_3.objects.link(ob_farbottle3)
col_collection_4.objects.link(ob_farbottle4)
col_collection_5.objects.link(ob_farbottle5)
col_collection_11.objects.link(ob_plane)

# ---- scene / render settings (as saved in the file)
scene.camera = ob_camera
scene.frame_start = 1; scene.frame_end = 250; scene.frame_set(1)
scene.render.engine = 'CYCLES'
scene.render.resolution_percentage = 50
scene.render.dither_intensity = 0.0
scene.render.film_transparent = True
scene.render.use_border = True
scene.cycles.samples = 256
scene.cycles.sampling_pattern = 'TABULATED_SOBOL'
scene.cycles.use_adaptive_sampling = False
scene.cycles.use_light_tree = False
scene.cycles.caustics_reflective = False
scene.cycles.caustics_refractive = False
scene.cycles.diffuse_bounces = 12
scene.cycles.volume_bounces = 12
scene.cycles.transparent_max_bounces = 12
scene.cycles.sample_clamp_indirect = 0.0
scene.view_settings.view_transform = 'Filmic'
bpy.context.view_layer.update()

# ---- added for rendering (the .blend has no usable light): sun
light_auto_sun = bpy.data.lights.new('AutoSun', 'SUN')
light_auto_sun.energy = 3.0
light_auto_sun.angle = 0.0523599
ob_auto_sun = bpy.data.objects.new('AutoSun', light_auto_sun)
scene.collection.objects.link(ob_auto_sun)
ob_auto_sun.rotation_euler = (0.872665, 0.174533, 0.523599)
bpy.context.view_layer.update()
